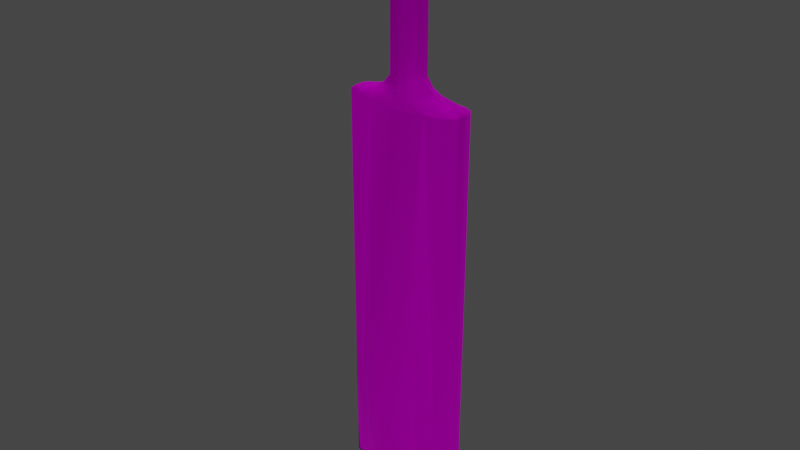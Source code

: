 # Source: bat.blend  (saved by Blender 2.83.20; exported with 4.5.12 LTS)
import bpy
from mathutils import Matrix  # noqa: F401  (used for matrix-valued properties, if any)

bpy.ops.wm.read_factory_settings(use_empty=True)
scene = bpy.context.scene
scene.name = 'Scene'

# ---- images (referenced by path relative to the original .blend; pixels are not part of the script)
import os
ASSET_DIR = os.environ.get("B2B_ASSET_DIR", "")  # directory of the original .blend (textures are referenced by path, not embedded)
HERE = os.path.dirname(os.path.abspath(__file__))  # packed textures are extracted next to this script under _unpacked/

def load_image(name, relpath, width, height, colorspace="sRGB"):
    """Load a texture the original file referenced (path relative to the .blend, or extracted next to this script)."""
    p = next((c for c in (os.path.join(HERE, relpath), os.path.join(ASSET_DIR, relpath)) if relpath and os.path.exists(c)), "")
    if p:
        img = bpy.data.images.load(p, check_existing=True)
        img.name = name
    else:  # same state as the original file: an image datablock whose file is absent (Cycles renders it pink)
        img = bpy.data.images.new(name, width, height)
        img.source = "FILE"
        img.filepath = "//" + (relpath or name)
    img.colorspace_settings.name = colorspace
    return img
img_bat_diffuse_png = load_image('bat_diffuse.png', 'bat_diffuse.png', 1024, 1024, 'sRGB')
img_bat_normals_png = load_image('bat_normals.png', 'bat_normals.png', 1024, 1024, 'sRGB')
img_bat_specular_png = load_image('bat_specular.png', 'bat_specular.png', 1024, 1024, 'sRGB')

# ---- materials (node trees are filled in below, after node groups)
mat_bat_material = bpy.data.materials.new('bat_material')
mat_bat_material.use_transparent_shadow = False
mat_bat_material.diffuse_color = (0.588, 0.588, 0.588, 1.0)
mat_bat_material.roughness = 0.8586
mat_bat_material.specular_intensity = 1.0
mat_bat_material.metallic = 1.0

# ---- material node trees
mat_bat_material.use_nodes = True; mat_bat_material.node_tree.nodes.clear()
_N = mat_bat_material.node_tree.nodes; _L = mat_bat_material.node_tree.links
n0 = _N.new('ShaderNodeBsdfPrincipled'); n0.name = 'Principled BSDF'; n0.location = (10, 300)
n0.distribution = 'GGX'
n0.subsurface_method = 'BURLEY'
n0.inputs[1].default_value = 1.0
n0.inputs[2].default_value = 0.8586
n0.inputs[3].default_value = 1.45
n0.inputs[27].default_value = (0.0, 0.0, 0.0, 1.0)
n0.inputs[28].default_value = 1.0
n1 = _N.new('ShaderNodeOutputMaterial'); n1.name = 'Material Output'; n1.location = (300, 300)
n2 = _N.new('ShaderNodeNormalMap'); n2.name = 'Normal Map'; n2.location = (-300, -300)
n2.label = 'Normal/Map'
n3 = _N.new('ShaderNodeTexImage'); n3.name = 'Image Texture.001'; n3.location = (-408, 318)
n3.image = img_bat_diffuse_png
n4 = _N.new('ShaderNodeTexImage'); n4.name = 'Image Texture'; n4.location = (-679, -292)
n4.image = img_bat_normals_png
n5 = _N.new('ShaderNodeTexImage'); n5.name = 'Image Texture.002'; n5.location = (-486, -9)
n5.image = img_bat_specular_png
_L.new(n0.outputs[0], n1.inputs[0])
_L.new(n2.outputs[0], n0.inputs[5])
_L.new(n4.outputs[0], n2.inputs[1])
_L.new(n3.outputs[0], n0.inputs[0])
_L.new(n5.outputs[0], n0.inputs[13])
n1.is_active_output = True

# ---- world
world_world = bpy.data.worlds.new('World'); scene.world = world_world
world_world.use_nodes = True; world_world.node_tree.nodes.clear()
_N = world_world.node_tree.nodes; _L = world_world.node_tree.links
n0 = _N.new('ShaderNodeOutputWorld'); n0.name = 'World Output'; n0.location = (300, 300)
n1 = _N.new('ShaderNodeBackground'); n1.name = 'Background'; n1.location = (10, 300)
n1.inputs[0].default_value = (0.05088, 0.05088, 0.05088, 1.0)
_L.new(n1.outputs[0], n0.inputs[0])
n0.is_active_output = True
world_world.color = (0.05088, 0.05088, 0.05088)
world_world.use_sun_shadow = False
world_world.sun_shadow_jitter_overblur = 0.0

# ---- meshes
me_mesh = bpy.data.meshes.new('Mesh')
me_mesh.from_pydata([(-33.41, 1026.0, 1.228), (-28.64, 1026.0, 17.88), (-16.18, 1026.0, 29.91), (-0.5394, 1026.0, -32.81), (-17.19, 1026.0, -28.04), (-29.22, 1026.0, -15.58), (-28.87, 1057.0, 17.98), (-16.29, 1057.0, 30.13), (-0.499, 1057.0, -33.2), (-17.31, 1057.0, -28.38), (-29.46, 1057.0, -15.8), (-23.99, 1017.0, 14.41), (-27.99, 1017.0, 0.4763), (-24.48, 1017.0, -13.59), (-14.41, 1017.0, -24.02), (-0.4698, 1017.0, -28.02), (0.5081, 1017.0, 27.99), (-13.56, 1017.0, 24.49), (-25.03, 776.7, 15.33), (-29.14, 776.7, 1.007), (-25.53, 776.6, -13.45), (-15.18, 776.6, -24.17), (-0.8562, 776.6, -28.28), (0.149, 776.7, 29.29), (-14.31, 776.7, 25.69), (-37.02, 761.5, 17.45), (-40.68, 762.8, 1.239), (-35.19, 760.0, -15.29), (-101.1, 739.7, 15.33), (-107.2, 736.1, 0.3674), (-105.5, 736.0, -12.24), (-100.1, 735.9, -21.46), (-18.63, 759.7, -24.81), (-1.025, 735.4, -34.24), (-62.76, 735.5, -31.49), (-95.7, 735.6, -23.36), (-35.32, 4.636, -21.88), (-1.981, 3.733, -22.57), (-64.6, 13.11, -21.44), (-86.42, 22.33, -19.24), (-105.9, 33.46, 13.86), (-108.3, 33.49, 0.9639), (-105.4, 29.59, -9.602), (-100.8, 30.8, -17.0), (-32.75, 735.5, -33.51), (-17.58, 761.1, 26.38), (-15.86, 1062.0, 0.8454), (-33.69, 1057.0, 1.168), (-27.59, 1061.0, 17.21), (-16.31, 1061.0, 28.69), (-17.28, 1061.0, -26.96), (-28.16, 1061.0, -15.09), (0.6805, 1057.0, 34.36), (-32.25, 1061.0, 1.134), (-104.8, 736.1, 15.7), (-103.3, 739.7, 0.8981), (-101.7, 739.6, -11.0), (-96.73, 739.4, -19.13), (-61.68, 739.1, -28.06), (-92.56, 739.2, -21.66), (-32.25, 739.1, -30.31), (-20.57, 749.4, -26.11), (-53.8, 749.5, 17.77), (-57.46, 750.7, 1.558), (-78.28, 742.4, 19.53), (-81.96, 743.6, 2.002), (-47.25, 749.5, -19.15), (-84.15, 742.4, -15.95), (-22.09, 732.8, 35.62), (0.02118, 184.0, 75.77), (-22.29, 184.7, 74.16), (-23.49, 14.8, 20.41), (-22.69, 87.89, 59.6), (-34.77, 1.161, 9.788), (-1.434, 0.2568, 9.097), (-63.71, 6.549, 11.27), (-85.91, 15.66, 13.48), (-35.18, 1.451, -13.2), (-35.01, 0.2765, -3.863), (-1.835, 0.5472, -13.9), (-63.95, 6.877, -11.72), (-63.81, 5.695, -2.379), (-86.16, 14.81, -0.1717), (-86.32, 16.01, -9.512), (-35.71, 7.717, -22.93), (-1.995, 6.813, -23.62), (-64.16, 10.07, -20.39), (-86.45, 19.19, -18.19), (-104.8, 29.61, 13.85), (-107.1, 29.7, 0.8744), (-106.6, 33.41, -9.65), (-100.8, 27.66, -17.0), (-81.24, 732.8, 26.69), (-79.14, 188.4, 31.03), (-1.915, 66.76, -24.5), (-64.44, 72.54, -22.27), (-64.18, 175.2, -23.7), (-35.04, 171.0, -25.3), (-35.46, 67.59, -23.8), (-87.18, 81.01, -19.57), (-88.5, 182.4, -20.16), (-108.1, 191.1, 0.8301), (-108.2, 91.29, 0.9149), (-106.3, 191.0, -10.23), (-106.5, 91.21, -9.863), (-105.9, 91.27, 14.01), (-105.7, 191.1, 14.28), (-100.6, 189.0, -18.0), (-100.7, 88.81, -17.37), (-79.07, 89.58, 26.18), (-79.35, 24.15, 15.82), (-50.93, 88.73, 40.1), (-51.42, 19.48, 18.11), (-51.7, 732.8, 29.4), (-50.82, 186.5, 46.63), (-22.15, 746.9, 31.04), (-0.8964, 749.1, -28.09), (33.5, 1026.0, 0.06044), (29.31, 1026.0, 16.87), (29.64, 1057.0, 16.96), (33.87, 1057.0, -0.01085), (17.28, 1026.0, 29.32), (17.49, 1057.0, 29.54), (0.6288, 1026.0, 34.1), (16.27, 1026.0, -28.62), (16.47, 1056.0, -28.97), (28.72, 1026.0, -16.59), (29.05, 1057.0, -16.82), (28.03, 1017.0, -0.5014), (24.52, 1017.0, 13.57), (24.03, 1017.0, -14.44), (13.6, 1017.0, -24.51), (14.45, 1017.0, 24.0), (28.43, 776.6, 0.002335), (24.83, 776.6, 14.46), (24.33, 776.6, -14.32), (13.6, 776.5, -24.68), (14.48, 776.7, 25.18), (39.93, 762.6, -0.1681), (36.84, 761.4, 16.16), (33.85, 759.9, -16.5), (16.98, 759.6, -25.43), (17.72, 761.1, 25.76), (-0.8832, 759.1, -28.24), (-1.777, 170.3, -26.01), (31.64, 67.49, -24.97), (31.5, 170.9, -26.46), (60.67, 72.34, -24.45), (60.69, 175.0, -25.88), (83.52, 80.74, -22.55), (85.14, 182.1, -23.19), (105.4, 190.8, -2.897), (105.3, 90.96, -2.812), (103.4, 90.93, 10.36), (103.5, 190.8, 10.62), (103.3, 190.7, -13.89), (103.2, 90.88, -13.52), (97.35, 188.7, -21.46), (97.15, 88.5, -20.82), (0.1212, 760.5, 29.17), (-0.4673, 1061.0, -31.78), (16.5, 1061.0, -27.55), (16.06, 1062.0, 0.2881), (0.09912, 1062.0, 0.5668), (27.79, 1061.0, -16.07), (32.45, 1061.0, 0.004471), (17.47, 1061.0, 28.1), (0.6622, 1061.0, 32.92), (28.35, 1061.0, 16.23), (104.4, 735.8, 12.05), (100.7, 739.3, 11.81), (102.5, 739.4, -2.694), (106.3, 735.8, -3.359), (100.5, 739.3, -14.53), (104.2, 735.7, -15.9), (95.16, 739.1, -22.48), (98.46, 735.5, -24.93), (30.71, 735.4, -34.62), (30.33, 739.0, -31.4), (-0.9634, 739.0, -31.01), (60.76, 735.3, -33.65), (59.82, 738.9, -30.18), (93.97, 735.3, -26.67), (90.91, 738.9, -24.86), (45.74, 749.4, -20.77), (18.83, 749.3, -26.8), (56.68, 750.5, -0.4339), (53.58, 749.3, 15.89), (81.15, 743.4, -0.8458), (78.08, 742.2, 16.8), (82.7, 742.1, -18.87), (22.4, 746.9, 30.26), (0.1595, 746.3, 32.65), (0.217, 732.1, 37.23), (22.46, 732.7, 34.84), (22.26, 184.6, 73.39), (21.85, 87.82, 58.82), (-0.3865, 87.25, 61.21), (21.05, 14.73, 19.63), (-1.198, 14.16, 21.33), (-1.674, -0.6274, -4.555), (31.67, 0.1708, -5.027), (31.51, 1.345, -14.37), (60.52, 5.498, -4.549), (60.34, 6.68, -13.89), (82.96, 14.55, -3.124), (82.8, 15.74, -12.46), (31.91, 1.055, 8.624), (31.37, 4.531, -23.04), (60.9, 6.352, 9.096), (60.26, 9.868, -22.57), (83.19, 15.39, 10.53), (82.64, 18.93, -21.14), (104.0, 29.37, -2.809), (101.9, 29.27, -13.22), (102.1, 29.28, 10.24), (31.72, 7.61, -24.1), (60.66, 12.91, -23.63), (82.58, 22.06, -22.19), (105.2, 33.15, -2.763), (103.3, 33.12, 10.21), (103.1, 33.07, -13.31), (97.02, 27.35, -20.45), (97.03, 30.49, -20.46), (51.83, 732.6, 27.59), (49.82, 186.4, 44.87), (77.59, 188.1, 28.29), (81.26, 732.6, 23.86), (49.39, 88.57, 38.35), (48.9, 19.32, 16.36), (77.03, 89.33, 23.46), (76.74, 23.9, 13.1), (-26.6, 1062.0, -14.23), (-30.47, 1062.0, 1.1), (-26.07, 1062.0, 16.29), (-15.4, 1062.0, 27.14), (0.6329, 1062.0, 31.14), (16.52, 1062.0, 26.58), (26.8, 1062.0, 15.37), (30.67, 1062.0, 0.0331), (26.27, 1062.0, -15.16), (15.6, 1062.0, -26.01), (-0.4347, 1062.0, -30.01), (-16.32, 1062.0, -25.45)], [], [(0, 1, 6, 47), (1, 2, 7, 6), (2, 123, 52, 7), (3, 4, 9, 8), (4, 5, 10, 9), (5, 0, 47, 10), (1, 0, 12, 11), (0, 5, 13, 12), (5, 4, 14, 13), (4, 3, 15, 14), (123, 2, 17, 16), (2, 1, 11, 17), (11, 12, 19, 18), (12, 13, 20, 19), (13, 14, 21, 20), (14, 15, 22, 21), (16, 17, 24, 23), (17, 11, 18, 24), (18, 19, 26, 25), (19, 20, 27, 26), (20, 21, 32, 27), (24, 18, 25, 45), (21, 22, 143, 32), (144, 94, 98, 97), (97, 98, 95, 96), (96, 95, 99, 100), (101, 102, 105, 106), (103, 104, 102, 101), (107, 108, 104, 103), (100, 99, 108, 107), (23, 24, 45, 159), (242, 243, 46, 163), (243, 232, 233, 46), (46, 235, 236, 163), (233, 234, 235, 46), (7, 49, 48, 6), (52, 167, 49, 7), (9, 50, 160, 8), (10, 51, 50, 9), (51, 10, 47, 53), (53, 47, 6, 48), (54, 28, 55, 29), (29, 55, 56, 30), (30, 56, 57, 31), (44, 60, 179, 33), (34, 58, 60, 44), (35, 59, 58, 34), (31, 57, 59, 35), (60, 58, 66, 61), (61, 32, 143, 116), (66, 27, 32, 61), (25, 26, 63, 62), (62, 63, 65, 64), (64, 65, 55, 28), (63, 26, 27, 66), (58, 59, 67, 66), (66, 67, 65, 63), (65, 67, 56, 55), (67, 59, 57, 56), (159, 45, 115, 192), (193, 68, 70, 69), (69, 70, 72, 197), (72, 71, 199, 197), (79, 200, 78, 77), (77, 78, 81, 80), (80, 81, 82, 83), (73, 74, 199, 71), (200, 74, 73, 78), (77, 36, 37, 79), (78, 73, 75, 81), (80, 86, 36, 77), (81, 75, 76, 82), (83, 87, 86, 80), (83, 82, 89, 42), (82, 76, 88, 89), (85, 37, 36, 84), (84, 36, 86, 38), (38, 86, 87, 39), (41, 89, 88, 40), (90, 42, 89, 41), (39, 87, 91, 43), (43, 91, 42, 90), (42, 91, 87, 83), (70, 68, 113, 114), (94, 85, 84, 98), (97, 44, 33, 144), (98, 84, 38, 95), (96, 34, 44, 97), (95, 38, 39, 99), (100, 35, 34, 96), (102, 41, 40, 105), (106, 54, 29, 101), (104, 90, 41, 102), (101, 29, 30, 103), (108, 43, 90, 104), (103, 30, 31, 107), (99, 39, 43, 108), (107, 31, 35, 100), (54, 106, 93, 92), (71, 72, 111, 112), (109, 105, 40, 110), (110, 40, 88, 76), (111, 109, 110, 112), (113, 92, 93, 114), (111, 72, 70, 114), (109, 111, 114, 93), (105, 109, 93, 106), (112, 110, 76, 75), (71, 112, 75, 73), (115, 68, 193, 192), (115, 45, 25, 62), (115, 62, 113, 68), (92, 113, 62, 64), (54, 92, 64, 28), (179, 60, 61, 116), (117, 120, 119, 118), (118, 119, 122, 121), (121, 122, 52, 123), (3, 8, 125, 124), (124, 125, 127, 126), (126, 127, 120, 117), (118, 129, 128, 117), (117, 128, 130, 126), (126, 130, 131, 124), (124, 131, 15, 3), (123, 16, 132, 121), (121, 132, 129, 118), (129, 134, 133, 128), (128, 133, 135, 130), (130, 135, 136, 131), (131, 136, 22, 15), (16, 23, 137, 132), (132, 137, 134, 129), (134, 139, 138, 133), (133, 138, 140, 135), (135, 140, 141, 136), (137, 142, 139, 134), (136, 141, 143, 22), (144, 146, 145, 94), (146, 148, 147, 145), (148, 150, 149, 147), (151, 154, 153, 152), (155, 151, 152, 156), (157, 155, 156, 158), (150, 157, 158, 149), (23, 159, 142, 137), (242, 163, 162, 241), (241, 162, 239, 240), (162, 163, 236, 237), (239, 162, 237, 238), (122, 119, 168, 166), (52, 122, 166, 167), (125, 8, 160, 161), (127, 125, 161, 164), (164, 165, 120, 127), (165, 168, 119, 120), (169, 172, 171, 170), (172, 174, 173, 171), (174, 176, 175, 173), (177, 33, 179, 178), (180, 177, 178, 181), (182, 180, 181, 183), (176, 182, 183, 175), (178, 185, 184, 181), (185, 116, 143, 141), (184, 185, 141, 140), (139, 187, 186, 138), (187, 189, 188, 186), (189, 170, 171, 188), (186, 184, 140, 138), (181, 184, 190, 183), (184, 186, 188, 190), (188, 171, 173, 190), (190, 173, 175, 183), (159, 192, 191, 142), (193, 69, 195, 194), (69, 197, 196, 195), (196, 197, 199, 198), (79, 202, 201, 200), (202, 204, 203, 201), (204, 206, 205, 203), (207, 198, 199, 74), (200, 201, 207, 74), (202, 79, 37, 208), (201, 203, 209, 207), (204, 202, 208, 210), (203, 205, 211, 209), (206, 204, 210, 212), (206, 214, 213, 205), (205, 213, 215, 211), (85, 216, 208, 37), (216, 217, 210, 208), (217, 218, 212, 210), (219, 220, 215, 213), (221, 219, 213, 214), (218, 223, 222, 212), (223, 221, 214, 222), (214, 206, 212, 222), (195, 225, 224, 194), (94, 145, 216, 85), (146, 144, 33, 177), (145, 147, 217, 216), (148, 146, 177, 180), (147, 149, 218, 217), (150, 148, 180, 182), (152, 153, 220, 219), (154, 151, 172, 169), (156, 152, 219, 221), (151, 155, 174, 172), (158, 156, 221, 223), (155, 157, 176, 174), (149, 158, 223, 218), (157, 150, 182, 176), (169, 227, 226, 154), (198, 229, 228, 196), (230, 231, 220, 153), (231, 211, 215, 220), (228, 229, 231, 230), (224, 225, 226, 227), (228, 225, 195, 196), (230, 226, 225, 228), (153, 154, 226, 230), (229, 209, 211, 231), (198, 207, 209, 229), (191, 192, 193, 194), (191, 187, 139, 142), (191, 194, 224, 187), (227, 189, 187, 224), (169, 170, 189, 227), (179, 116, 185, 178), (51, 53, 233, 232), (53, 48, 234, 233), (48, 49, 235, 234), (49, 167, 236, 235), (167, 166, 237, 236), (166, 168, 238, 237), (168, 165, 239, 238), (165, 164, 240, 239), (164, 161, 241, 240), (161, 160, 242, 241), (160, 50, 243, 242), (50, 51, 232, 243)])
me_mesh.polygons.foreach_set('use_smooth', [True] * 242)
_k = set([(0, 1), (0, 5), (0, 12), (0, 47), (1, 2), (1, 6), (1, 11), (2, 7), (2, 17), (2, 123), (3, 4), (3, 8), (3, 15), (3, 124), (4, 5), (4, 9), (4, 14), (5, 10), (5, 13), (6, 7), (6, 47), (6, 48), (7, 49), (7, 52), (8, 9), (8, 125), (8, 160), (9, 10), (9, 50), (10, 47), (10, 51), (11, 12), (11, 17), (11, 18), (12, 13), (12, 19), (13, 14), (13, 20), (14, 15), (14, 21), (15, 22), (15, 131), (16, 17), (16, 23), (16, 123), (16, 132), (17, 24), (18, 19), (18, 24), (18, 25), (19, 20), (19, 26), (20, 21), (20, 27), (21, 22), (21, 32), (22, 136), (22, 143), (23, 24), (23, 137), (23, 159), (24, 45), (25, 26), (25, 45), (25, 62), (26, 27), (26, 63), (27, 32), (27, 66), (28, 54), (28, 55), (28, 64), (29, 30), (29, 54), (29, 55), (29, 101), (30, 31), (30, 56), (30, 103), (31, 35), (31, 57), (31, 107), (32, 61), (32, 143), (33, 44), (33, 144), (33, 177), (33, 179), (34, 35), (34, 44), (34, 58), (34, 96), (35, 59), (35, 100), (36, 37), (36, 77), (36, 84), (36, 86), (37, 79), (37, 85), (37, 208), (38, 39), (38, 84), (38, 86), (38, 95), (39, 43), (39, 87), (39, 99), (40, 41), (40, 88), (40, 105), (40, 110), (41, 89), (41, 90), (41, 102), (42, 83), (42, 89), (42, 90), (42, 91), (43, 90), (43, 91), (43, 108), (44, 60), (44, 97), (45, 115), (45, 159), (46, 163), (46, 233), (46, 235), (46, 243), (47, 53), (48, 49), (48, 53), (48, 234), (49, 167), (49, 235), (50, 51), (50, 160), (50, 243), (51, 53), (51, 232), (52, 122), (52, 123), (52, 167), (53, 233), (54, 92), (54, 106), (55, 56), (55, 65), (56, 57), (56, 67), (57, 59), (58, 59), (58, 60), (58, 66), (59, 67), (60, 61), (60, 179), (61, 66), (61, 116), (62, 63), (62, 64), (62, 113), (62, 115), (63, 65), (63, 66), (64, 65), (64, 92), (65, 67), (66, 67), (68, 70), (68, 113), (68, 115), (68, 193), (69, 70), (69, 193), (69, 195), (69, 197), (70, 72), (70, 114), (71, 72), (71, 73), (71, 112), (71, 199), (72, 111), (72, 197), (73, 74), (73, 75), (73, 78), (74, 199), (74, 200), (74, 207), (75, 76), (75, 81), (75, 112), (76, 82), (76, 88), (76, 110), (77, 78), (77, 79), (77, 80), (78, 81), (78, 200), (79, 200), (79, 202), (80, 81), (80, 83), (80, 86), (81, 82), (82, 83), (82, 89), (83, 87), (84, 85), (84, 98), (85, 94), (85, 216), (86, 87), (87, 91), (88, 89), (90, 104), (92, 93), (92, 113), (93, 106), (93, 109), (93, 114), (94, 98), (94, 144), (94, 145), (95, 96), (95, 98), (95, 99), (96, 97), (96, 100), (97, 98), (97, 144), (99, 100), (99, 108), (100, 107), (101, 102), (101, 103), (101, 106), (102, 104), (102, 105), (103, 104), (103, 107), (104, 108), (105, 106), (105, 109), (107, 108), (109, 110), (109, 111), (110, 112), (111, 112), (111, 114), (113, 114), (115, 192), (116, 143), (116, 179), (116, 185), (117, 118), (117, 120), (117, 126), (117, 128), (118, 119), (118, 121), (118, 129), (119, 120), (119, 122), (119, 168), (120, 127), (120, 165), (121, 122), (121, 123), (121, 132), (122, 166), (124, 125), (124, 126), (124, 131), (125, 127), (125, 161), (126, 127), (126, 130), (127, 164), (128, 129), (128, 130), (128, 133), (129, 132), (129, 134), (130, 131), (130, 135), (131, 136), (132, 137), (133, 134), (133, 135), (133, 138), (134, 137), (134, 139), (135, 136), (135, 140), (136, 141), (137, 142), (138, 139), (138, 140), (138, 186), (139, 142), (139, 187), (140, 141), (140, 184), (141, 143), (141, 185), (142, 159), (142, 191), (144, 146), (145, 146), (145, 147), (145, 216), (146, 148), (146, 177), (147, 148), (147, 149), (147, 217), (148, 150), (148, 180), (149, 150), (149, 158), (149, 218), (150, 157), (150, 182), (151, 152), (151, 154), (151, 155), (151, 172), (152, 153), (152, 156), (152, 219), (153, 154), (153, 220), (153, 230), (154, 169), (154, 226), (155, 156), (155, 157), (155, 174), (156, 158), (156, 221), (157, 158), (157, 176), (158, 223), (159, 192), (160, 161), (160, 242), (161, 164), (161, 241), (162, 163), (162, 237), (162, 239), (162, 241), (163, 236), (163, 242), (164, 165), (164, 240), (165, 168), (165, 239), (166, 167), (166, 168), (166, 237), (167, 236), (168, 238), (169, 170), (169, 172), (169, 227), (170, 171), (170, 189), (171, 172), (171, 173), (171, 188), (172, 174), (173, 174), (173, 175), (173, 190), (174, 176), (175, 176), (175, 183), (176, 182), (177, 178), (177, 180), (178, 179), (178, 181), (178, 185), (180, 181), (180, 182), (181, 183), (181, 184), (182, 183), (183, 190), (184, 185), (184, 186), (184, 190), (186, 187), (186, 188), (187, 189), (187, 191), (187, 224), (188, 189), (188, 190), (189, 227), (191, 192), (191, 194), (192, 193), (193, 194), (194, 195), (194, 224), (195, 196), (195, 225), (196, 197), (196, 198), (196, 228), (197, 199), (198, 199), (198, 207), (198, 229), (200, 201), (201, 202), (201, 203), (201, 207), (202, 204), (202, 208), (203, 204), (203, 205), (203, 209), (204, 206), (204, 210), (205, 206), (205, 211), (205, 213), (206, 212), (206, 214), (207, 209), (208, 210), (208, 216), (209, 211), (209, 229), (210, 212), (210, 217), (211, 215), (211, 231), (212, 218), (212, 222), (213, 214), (213, 215), (213, 219), (214, 221), (214, 222), (215, 220), (216, 217), (217, 218), (218, 223), (219, 220), (219, 221), (220, 231), (221, 223), (222, 223), (224, 225), (224, 227), (225, 226), (225, 228), (226, 227), (226, 230), (228, 229), (228, 230), (229, 231), (230, 231), (232, 233), (232, 243), (233, 234), (234, 235), (235, 236), (236, 237), (237, 238), (238, 239), (239, 240), (240, 241), (241, 242), (242, 243)])
me_mesh.attributes.new('sharp_edge', 'BOOLEAN', 'EDGE').data.foreach_set('value', [ (min(e.vertices), max(e.vertices)) in _k for e in me_mesh.edges])
_uv = me_mesh.uv_layers.new(name='UVChannel_1')
_uv.uv.foreach_set('vector', [0.9095, 0.5299, 0.9363, 0.5297, 0.9371, 0.5827, 0.9098, 0.5827, 0.9363, 0.5297, 0.9633, 0.5289, 0.9648, 0.5824, 0.9371, 0.5827, 0.9633, 0.5289, 0.9915, 0.5269, 0.993, 0.5817, 0.9648, 0.5824, 0.8286, 0.5299, 0.8556, 0.5298, 0.8556, 0.5825, 0.8286, 0.5824, 0.8556, 0.5298, 0.8826, 0.5299, 0.8826, 0.5826, 0.8556, 0.5825, 0.8826, 0.5299, 0.9095, 0.5299, 0.9098, 0.5827, 0.8826, 0.5826, 0.9363, 0.5297, 0.9095, 0.5299, 0.9085, 0.5103, 0.9351, 0.5097, 0.9095, 0.5299, 0.8826, 0.5299, 0.8818, 0.5106, 0.9085, 0.5103, 0.8826, 0.5299, 0.8556, 0.5298, 0.8552, 0.5107, 0.8818, 0.5106, 0.8556, 0.5298, 0.8286, 0.5299, 0.8286, 0.5108, 0.8552, 0.5107, 0.9915, 0.5269, 0.9633, 0.5289, 0.9614, 0.5088, 0.9869, 0.5073, 0.9633, 0.5289, 0.9363, 0.5297, 0.9351, 0.5097, 0.9614, 0.5088, 0.9351, 0.5097, 0.9085, 0.5103, 0.9062, 0.03585, 0.9327, 0.0364, 0.9085, 0.5103, 0.8818, 0.5106, 0.8798, 0.03652, 0.9062, 0.03585, 0.8818, 0.5106, 0.8552, 0.5107, 0.854, 0.03861, 0.8798, 0.03652, 0.8552, 0.5107, 0.8286, 0.5108, 0.8286, 0.03949, 0.854, 0.03861, 0.9869, 0.5073, 0.9614, 0.5088, 0.9585, 0.03815, 0.9836, 0.03967, 0.9614, 0.5088, 0.9351, 0.5097, 0.9327, 0.0364, 0.9585, 0.03815, 0.9327, 0.0364, 0.9062, 0.03585, 0.9067, 0.004906, 0.9292, 0.00333, 0.9062, 0.03585, 0.8798, 0.03652, 0.8828, 0.003218, 0.9067, 0.004906, 0.8798, 0.03652, 0.854, 0.03861, 0.8557, 0.009242, 0.8828, 0.003218, 0.9585, 0.03815, 0.9327, 0.0364, 0.9292, 0.00333, 0.9589, 0.01082, 0.854, 0.03861, 0.8286, 0.03949, 0.8286, 0.009845, 0.8557, 0.009242, 0.5029, 0.231, 0.5018, 0.1037, 0.5428, 0.1042, 0.5441, 0.2314, 0.5441, 0.2314, 0.5428, 0.1042, 0.5782, 0.1096, 0.5803, 0.2361, 0.5803, 0.2361, 0.5782, 0.1096, 0.6064, 0.119, 0.6109, 0.2445, 0.002, 0.266, 0.01044, 0.1361, 0.02749, 0.1378, 0.01908, 0.2663, 0.6385, 0.2549, 0.6357, 0.1301, 0.6494, 0.1294, 0.6525, 0.2548, 0.6264, 0.2525, 0.6237, 0.1278, 0.6357, 0.1301, 0.6385, 0.2549, 0.6109, 0.2445, 0.6064, 0.119, 0.6237, 0.1278, 0.6264, 0.2525, 0.9836, 0.03967, 0.9585, 0.03815, 0.9589, 0.01082, 0.9859, 0.01272, 0.7101, 0.8932, 0.7309, 0.8992, 0.7299, 0.9336, 0.7092, 0.9332, 0.7309, 0.8992, 0.7444, 0.914, 0.7494, 0.9341, 0.7299, 0.9336, 0.7299, 0.9336, 0.7296, 0.9682, 0.7086, 0.9734, 0.7092, 0.9332, 0.7494, 0.9341, 0.7436, 0.954, 0.7296, 0.9682, 0.7299, 0.9336, 0.9648, 0.5824, 0.9638, 0.5907, 0.9372, 0.5911, 0.9371, 0.5827, 0.993, 0.5817, 0.9925, 0.5902, 0.9638, 0.5907, 0.9648, 0.5824, 0.8556, 0.5825, 0.8567, 0.5906, 0.8286, 0.5906, 0.8286, 0.5824, 0.8826, 0.5826, 0.8826, 0.5908, 0.8567, 0.5906, 0.8556, 0.5825, 0.8826, 0.5908, 0.8826, 0.5826, 0.9098, 0.5827, 0.9098, 0.591, 0.9098, 0.591, 0.9098, 0.5827, 0.9371, 0.5827, 0.9372, 0.5911, 0.03949, 0.9419, 0.04236, 0.9445, 0.0287, 0.9551, 0.02259, 0.9465, 0.6524, 0.9353, 0.6482, 0.9445, 0.6361, 0.9365, 0.6378, 0.9317, 0.6378, 0.9317, 0.6361, 0.9365, 0.6265, 0.934, 0.6266, 0.9303, 0.548, 0.9328, 0.5481, 0.9393, 0.5082, 0.9401, 0.5081, 0.9336, 0.585, 0.931, 0.5851, 0.9368, 0.5481, 0.9393, 0.548, 0.9328, 0.6258, 0.9299, 0.6229, 0.9337, 0.5851, 0.9368, 0.585, 0.931, 0.6266, 0.9303, 0.6265, 0.934, 0.6229, 0.9337, 0.6258, 0.9299, 0.5481, 0.9393, 0.5851, 0.9368, 0.5703, 0.9573, 0.5338, 0.9544, 0.5338, 0.9544, 0.5308, 0.9676, 0.5086, 0.9664, 0.5084, 0.9537, 0.5703, 0.9573, 0.5547, 0.9723, 0.5308, 0.9676, 0.5338, 0.9544, 0.1212, 0.9811, 0.1082, 0.998, 0.08574, 0.9842, 0.09884, 0.9661, 0.09884, 0.9661, 0.08574, 0.9842, 0.05489, 0.9707, 0.06902, 0.9523, 0.06902, 0.9523, 0.05489, 0.9707, 0.0287, 0.9551, 0.04236, 0.9445, 0.5931, 0.9778, 0.569, 0.9906, 0.5547, 0.9723, 0.5703, 0.9573, 0.5851, 0.9368, 0.6229, 0.9337, 0.6163, 0.9433, 0.5703, 0.9573, 0.5703, 0.9573, 0.6163, 0.9433, 0.6249, 0.9641, 0.5931, 0.9778, 0.6249, 0.9641, 0.6163, 0.9433, 0.6361, 0.9365, 0.6482, 0.9445, 0.6163, 0.9433, 0.6229, 0.9337, 0.6265, 0.934, 0.6361, 0.9365, 0.1707, 0.9755, 0.1479, 0.9769, 0.1425, 0.9576, 0.1707, 0.9565, 0.1706, 0.9375, 0.1428, 0.9385, 0.1438, 0.262, 0.1694, 0.2613, 0.1694, 0.2613, 0.1438, 0.262, 0.1435, 0.1482, 0.1692, 0.1481, 0.1435, 0.1482, 0.1399, 0.04656, 0.169, 0.04614, 0.1692, 0.1481, 0.5006, 0.01431, 0.5004, 0.002, 0.5449, 0.003192, 0.5433, 0.01557, 0.5433, 0.01557, 0.5449, 0.003192, 0.5842, 0.01135, 0.5801, 0.0231, 0.5801, 0.0231, 0.5842, 0.01135, 0.6152, 0.02494, 0.6086, 0.03516, 0.1245, 0.02394, 0.1689, 0.02123, 0.169, 0.04614, 0.1399, 0.04656, 0.1689, 0.002, 0.1689, 0.02123, 0.1245, 0.02394, 0.1223, 0.005252, 0.5433, 0.01557, 0.5421, 0.02718, 0.5008, 0.02611, 0.5006, 0.01431, 0.1223, 0.005252, 0.1245, 0.02394, 0.08731, 0.03246, 0.08261, 0.01462, 0.5801, 0.0231, 0.5772, 0.03412, 0.5421, 0.02718, 0.5433, 0.01557, 0.08261, 0.01462, 0.08731, 0.03246, 0.06023, 0.04529, 0.05197, 0.02958, 0.6086, 0.03516, 0.6039, 0.04519, 0.5772, 0.03412, 0.5801, 0.0231, 0.6086, 0.03516, 0.6152, 0.02494, 0.6405, 0.0494, 0.6287, 0.05523, 0.05197, 0.02958, 0.06023, 0.04529, 0.0375, 0.06201, 0.02424, 0.05266, 0.5009, 0.03038, 0.5008, 0.02611, 0.5421, 0.02718, 0.5424, 0.03127, 0.5424, 0.03127, 0.5421, 0.02718, 0.5772, 0.03412, 0.5774, 0.03795, 0.5774, 0.03795, 0.5772, 0.03412, 0.6039, 0.04519, 0.6033, 0.04895, 0.02055, 0.06, 0.02424, 0.05266, 0.0375, 0.06201, 0.03576, 0.06507, 0.6303, 0.05929, 0.6287, 0.05523, 0.6405, 0.0494, 0.6432, 0.05607, 0.6033, 0.04895, 0.6039, 0.04519, 0.6191, 0.05587, 0.6197, 0.05846, 0.6197, 0.05846, 0.6191, 0.05587, 0.6287, 0.05523, 0.6303, 0.05929, 0.6287, 0.05523, 0.6191, 0.05587, 0.6039, 0.04519, 0.6086, 0.03516, 0.1438, 0.262, 0.1428, 0.9385, 0.105, 0.9393, 0.09709, 0.2628, 0.5018, 0.1037, 0.5009, 0.03038, 0.5424, 0.03127, 0.5428, 0.1042, 0.5441, 0.2314, 0.548, 0.9328, 0.5081, 0.9336, 0.5029, 0.231, 0.5428, 0.1042, 0.5424, 0.03127, 0.5774, 0.03795, 0.5782, 0.1096, 0.5803, 0.2361, 0.585, 0.931, 0.548, 0.9328, 0.5441, 0.2314, 0.5782, 0.1096, 0.5774, 0.03795, 0.6033, 0.04895, 0.6064, 0.119, 0.6109, 0.2445, 0.6258, 0.9299, 0.585, 0.931, 0.5803, 0.2361, 0.01044, 0.1361, 0.02055, 0.06, 0.03576, 0.06507, 0.02749, 0.1378, 0.01908, 0.2663, 0.03949, 0.9419, 0.02259, 0.9465, 0.002, 0.266, 0.6357, 0.1301, 0.6303, 0.05929, 0.6432, 0.05607, 0.6494, 0.1294, 0.6525, 0.2548, 0.6524, 0.9353, 0.6378, 0.9317, 0.6385, 0.2549, 0.6237, 0.1278, 0.6197, 0.05846, 0.6303, 0.05929, 0.6357, 0.1301, 0.6385, 0.2549, 0.6378, 0.9317, 0.6266, 0.9303, 0.6264, 0.2525, 0.6064, 0.119, 0.6033, 0.04895, 0.6197, 0.05846, 0.6237, 0.1278, 0.6264, 0.2525, 0.6266, 0.9303, 0.6258, 0.9299, 0.6109, 0.2445, 0.03949, 0.9419, 0.01908, 0.2663, 0.05788, 0.2638, 0.0691, 0.9377, 0.1399, 0.04656, 0.1435, 0.1482, 0.1032, 0.1424, 0.1036, 0.05101, 0.06457, 0.1391, 0.02749, 0.1378, 0.03576, 0.06507, 0.06849, 0.0558, 0.06849, 0.0558, 0.03576, 0.06507, 0.0375, 0.06201, 0.06023, 0.04529, 0.1032, 0.1424, 0.06457, 0.1391, 0.06849, 0.0558, 0.1036, 0.05101, 0.105, 0.9393, 0.0691, 0.9377, 0.05788, 0.2638, 0.09709, 0.2628, 0.1032, 0.1424, 0.1435, 0.1482, 0.1438, 0.262, 0.09709, 0.2628, 0.06457, 0.1391, 0.1032, 0.1424, 0.09709, 0.2628, 0.05788, 0.2638, 0.02749, 0.1378, 0.06457, 0.1391, 0.05788, 0.2638, 0.01908, 0.2663, 0.1036, 0.05101, 0.06849, 0.0558, 0.06023, 0.04529, 0.08731, 0.03246, 0.1399, 0.04656, 0.1036, 0.05101, 0.08731, 0.03246, 0.1245, 0.02394, 0.1425, 0.9576, 0.1428, 0.9385, 0.1706, 0.9375, 0.1707, 0.9565, 0.1425, 0.9576, 0.1479, 0.9769, 0.1212, 0.9811, 0.09884, 0.9661, 0.1425, 0.9576, 0.09884, 0.9661, 0.105, 0.9393, 0.1428, 0.9385, 0.0691, 0.9377, 0.105, 0.9393, 0.09884, 0.9661, 0.06902, 0.9523, 0.03949, 0.9419, 0.0691, 0.9377, 0.06902, 0.9523, 0.04236, 0.9445, 0.5082, 0.9401, 0.5481, 0.9393, 0.5338, 0.9544, 0.5084, 0.9537, 0.7478, 0.5299, 0.7475, 0.5827, 0.7202, 0.5827, 0.721, 0.5297, 0.721, 0.5297, 0.7202, 0.5827, 0.6925, 0.5824, 0.694, 0.5289, 0.694, 0.5289, 0.6925, 0.5824, 0.6643, 0.5817, 0.6658, 0.5269, 0.8286, 0.5299, 0.8286, 0.5824, 0.8017, 0.5825, 0.8017, 0.5298, 0.8017, 0.5298, 0.8017, 0.5825, 0.7747, 0.5826, 0.7747, 0.5299, 0.7747, 0.5299, 0.7747, 0.5826, 0.7475, 0.5827, 0.7478, 0.5299, 0.721, 0.5297, 0.7222, 0.5097, 0.7488, 0.5103, 0.7478, 0.5299, 0.7478, 0.5299, 0.7488, 0.5103, 0.7755, 0.5106, 0.7747, 0.5299, 0.7747, 0.5299, 0.7755, 0.5106, 0.802, 0.5107, 0.8017, 0.5298, 0.8017, 0.5298, 0.802, 0.5107, 0.8286, 0.5108, 0.8286, 0.5299, 0.6658, 0.5269, 0.6704, 0.5073, 0.6959, 0.5088, 0.694, 0.5289, 0.694, 0.5289, 0.6959, 0.5088, 0.7222, 0.5097, 0.721, 0.5297, 0.7222, 0.5097, 0.7246, 0.0364, 0.7511, 0.03585, 0.7488, 0.5103, 0.7488, 0.5103, 0.7511, 0.03585, 0.7775, 0.03652, 0.7755, 0.5106, 0.7755, 0.5106, 0.7775, 0.03652, 0.8033, 0.03861, 0.802, 0.5107, 0.802, 0.5107, 0.8033, 0.03861, 0.8286, 0.03949, 0.8286, 0.5108, 0.6704, 0.5073, 0.6737, 0.03967, 0.6988, 0.03815, 0.6959, 0.5088, 0.6959, 0.5088, 0.6988, 0.03815, 0.7246, 0.0364, 0.7222, 0.5097, 0.7246, 0.0364, 0.728, 0.003329, 0.7506, 0.004906, 0.7511, 0.03585, 0.7511, 0.03585, 0.7506, 0.004906, 0.7745, 0.003217, 0.7775, 0.03652, 0.7775, 0.03652, 0.7745, 0.003217, 0.8016, 0.009242, 0.8033, 0.03861, 0.6988, 0.03815, 0.6984, 0.01082, 0.728, 0.003329, 0.7246, 0.0364, 0.8033, 0.03861, 0.8016, 0.009242, 0.8286, 0.009845, 0.8286, 0.03949, 0.5029, 0.231, 0.4618, 0.2321, 0.4608, 0.105, 0.5018, 0.1037, 0.4618, 0.2321, 0.4257, 0.2373, 0.4256, 0.1111, 0.4608, 0.105, 0.4257, 0.2373, 0.3952, 0.2462, 0.3977, 0.121, 0.4256, 0.1111, 0.3368, 0.2654, 0.3197, 0.2657, 0.3108, 0.1373, 0.3279, 0.1355, 0.3678, 0.257, 0.3538, 0.2572, 0.355, 0.1321, 0.3687, 0.1325, 0.3798, 0.2545, 0.3678, 0.257, 0.3687, 0.1325, 0.3806, 0.13, 0.3952, 0.2462, 0.3798, 0.2545, 0.3806, 0.13, 0.3977, 0.121, 0.6737, 0.03967, 0.6713, 0.01272, 0.6984, 0.01082, 0.6988, 0.03815, 0.7101, 0.8932, 0.7092, 0.9332, 0.6885, 0.9329, 0.6891, 0.8984, 0.6891, 0.8984, 0.6885, 0.9329, 0.6693, 0.9325, 0.6751, 0.9126, 0.6885, 0.9329, 0.7092, 0.9332, 0.7086, 0.9734, 0.6877, 0.9674, 0.6693, 0.9325, 0.6885, 0.9329, 0.6877, 0.9674, 0.6743, 0.9526, 0.6925, 0.5824, 0.7202, 0.5827, 0.7201, 0.591, 0.6935, 0.5907, 0.6643, 0.5817, 0.6925, 0.5824, 0.6935, 0.5907, 0.6648, 0.5902, 0.8017, 0.5825, 0.8286, 0.5824, 0.8286, 0.5906, 0.8006, 0.5906, 0.7747, 0.5826, 0.8017, 0.5825, 0.8006, 0.5906, 0.7747, 0.5908, 0.7747, 0.5908, 0.7475, 0.591, 0.7475, 0.5827, 0.7747, 0.5826, 0.7475, 0.591, 0.7201, 0.591, 0.7202, 0.5827, 0.7475, 0.5827, 0.3018, 0.9414, 0.3187, 0.946, 0.3126, 0.9546, 0.2989, 0.944, 0.3635, 0.9376, 0.3781, 0.9338, 0.3798, 0.9385, 0.3678, 0.9467, 0.3781, 0.9338, 0.3893, 0.9321, 0.3894, 0.9359, 0.3798, 0.9385, 0.4682, 0.9336, 0.5081, 0.9336, 0.5082, 0.9401, 0.4682, 0.9403, 0.431, 0.9325, 0.4682, 0.9336, 0.4682, 0.9403, 0.431, 0.9384, 0.3902, 0.932, 0.431, 0.9325, 0.431, 0.9384, 0.3931, 0.9357, 0.3893, 0.9321, 0.3902, 0.932, 0.3931, 0.9357, 0.3894, 0.9359, 0.4682, 0.9403, 0.4829, 0.9552, 0.4462, 0.9588, 0.431, 0.9384, 0.4829, 0.9552, 0.5084, 0.9537, 0.5086, 0.9664, 0.4863, 0.9684, 0.4462, 0.9588, 0.4829, 0.9552, 0.4863, 0.9684, 0.4621, 0.9739, 0.2202, 0.9809, 0.2425, 0.9658, 0.2557, 0.9839, 0.2333, 0.9978, 0.2425, 0.9658, 0.2723, 0.9519, 0.2865, 0.9702, 0.2557, 0.9839, 0.2723, 0.9519, 0.2989, 0.944, 0.3126, 0.9546, 0.2865, 0.9702, 0.4234, 0.9797, 0.4462, 0.9588, 0.4621, 0.9739, 0.4478, 0.9924, 0.431, 0.9384, 0.4462, 0.9588, 0.3998, 0.9452, 0.3931, 0.9357, 0.4462, 0.9588, 0.4234, 0.9797, 0.3913, 0.9662, 0.3998, 0.9452, 0.3913, 0.9662, 0.3678, 0.9467, 0.3798, 0.9385, 0.3998, 0.9452, 0.3998, 0.9452, 0.3798, 0.9385, 0.3894, 0.9359, 0.3931, 0.9357, 0.1707, 0.9755, 0.1707, 0.9565, 0.1989, 0.9575, 0.1935, 0.9768, 0.1706, 0.9375, 0.1694, 0.2613, 0.195, 0.2619, 0.1985, 0.9384, 0.1694, 0.2613, 0.1692, 0.1481, 0.1948, 0.1481, 0.195, 0.2619, 0.1948, 0.1481, 0.1692, 0.1481, 0.169, 0.04614, 0.1981, 0.04645, 0.5006, 0.01431, 0.4583, 0.01709, 0.4564, 0.005009, 0.5004, 0.002, 0.4583, 0.01709, 0.422, 0.02525, 0.4178, 0.01372, 0.4564, 0.005009, 0.422, 0.02525, 0.3941, 0.03771, 0.3873, 0.02768, 0.4178, 0.01372, 0.2134, 0.02378, 0.1981, 0.04645, 0.169, 0.04614, 0.1689, 0.02123, 0.1689, 0.002, 0.2155, 0.005082, 0.2134, 0.02378, 0.1689, 0.02123, 0.4583, 0.01709, 0.5006, 0.01431, 0.5008, 0.02611, 0.4598, 0.02848, 0.2155, 0.005082, 0.2552, 0.0143, 0.2506, 0.03216, 0.2134, 0.02378, 0.422, 0.02525, 0.4583, 0.01709, 0.4598, 0.02848, 0.4251, 0.0361, 0.2552, 0.0143, 0.2859, 0.02914, 0.2777, 0.04488, 0.2506, 0.03216, 0.3941, 0.03771, 0.422, 0.02525, 0.4251, 0.0361, 0.3989, 0.04758, 0.3941, 0.03771, 0.3744, 0.05798, 0.3626, 0.05239, 0.3873, 0.02768, 0.2859, 0.02914, 0.3137, 0.05212, 0.3005, 0.06152, 0.2777, 0.04488, 0.5009, 0.03038, 0.4596, 0.03246, 0.4598, 0.02848, 0.5008, 0.02611, 0.4596, 0.03246, 0.425, 0.03988, 0.4251, 0.0361, 0.4598, 0.02848, 0.425, 0.03988, 0.3995, 0.0513, 0.3989, 0.04758, 0.4251, 0.0361, 0.3175, 0.05944, 0.3023, 0.06457, 0.3005, 0.06152, 0.3137, 0.05212, 0.3728, 0.06204, 0.36, 0.05906, 0.3626, 0.05239, 0.3744, 0.05798, 0.3995, 0.0513, 0.3834, 0.06103, 0.384, 0.05844, 0.3989, 0.04758, 0.3834, 0.06103, 0.3728, 0.06204, 0.3744, 0.05798, 0.384, 0.05844, 0.3744, 0.05798, 0.3941, 0.03771, 0.3989, 0.04758, 0.384, 0.05844, 0.195, 0.2619, 0.2417, 0.2625, 0.2363, 0.9391, 0.1985, 0.9384, 0.5018, 0.1037, 0.4608, 0.105, 0.4596, 0.03246, 0.5009, 0.03038, 0.4618, 0.2321, 0.5029, 0.231, 0.5081, 0.9336, 0.4682, 0.9336, 0.4608, 0.105, 0.4256, 0.1111, 0.425, 0.03988, 0.4596, 0.03246, 0.4257, 0.2373, 0.4618, 0.2321, 0.4682, 0.9336, 0.431, 0.9325, 0.4256, 0.1111, 0.3977, 0.121, 0.3995, 0.0513, 0.425, 0.03988, 0.3952, 0.2462, 0.4257, 0.2373, 0.431, 0.9325, 0.3902, 0.932, 0.3279, 0.1355, 0.3108, 0.1373, 0.3023, 0.06457, 0.3175, 0.05944, 0.3197, 0.2657, 0.3368, 0.2654, 0.3187, 0.946, 0.3018, 0.9414, 0.3687, 0.1325, 0.355, 0.1321, 0.36, 0.05906, 0.3728, 0.06204, 0.3538, 0.2572, 0.3678, 0.257, 0.3781, 0.9338, 0.3635, 0.9376, 0.3806, 0.13, 0.3687, 0.1325, 0.3728, 0.06204, 0.3834, 0.06103, 0.3678, 0.257, 0.3798, 0.2545, 0.3893, 0.9321, 0.3781, 0.9338, 0.3977, 0.121, 0.3806, 0.13, 0.3834, 0.06103, 0.3995, 0.0513, 0.3798, 0.2545, 0.3952, 0.2462, 0.3902, 0.932, 0.3893, 0.9321, 0.3018, 0.9414, 0.2722, 0.9373, 0.2809, 0.2634, 0.3197, 0.2657, 0.1981, 0.04645, 0.2343, 0.05076, 0.2351, 0.1422, 0.1948, 0.1481, 0.2737, 0.1387, 0.2695, 0.05543, 0.3023, 0.06457, 0.3108, 0.1373, 0.2695, 0.05543, 0.2777, 0.04488, 0.3005, 0.06152, 0.3023, 0.06457, 0.2351, 0.1422, 0.2343, 0.05076, 0.2695, 0.05543, 0.2737, 0.1387, 0.2363, 0.9391, 0.2417, 0.2625, 0.2809, 0.2634, 0.2722, 0.9373, 0.2351, 0.1422, 0.2417, 0.2625, 0.195, 0.2619, 0.1948, 0.1481, 0.2737, 0.1387, 0.2809, 0.2634, 0.2417, 0.2625, 0.2351, 0.1422, 0.3108, 0.1373, 0.3197, 0.2657, 0.2809, 0.2634, 0.2737, 0.1387, 0.2343, 0.05076, 0.2506, 0.03216, 0.2777, 0.04488, 0.2695, 0.05543, 0.1981, 0.04645, 0.2134, 0.02378, 0.2506, 0.03216, 0.2343, 0.05076, 0.1989, 0.9575, 0.1707, 0.9565, 0.1706, 0.9375, 0.1985, 0.9384, 0.1989, 0.9575, 0.2425, 0.9658, 0.2202, 0.9809, 0.1935, 0.9768, 0.1989, 0.9575, 0.1985, 0.9384, 0.2363, 0.9391, 0.2425, 0.9658, 0.2722, 0.9373, 0.2723, 0.9519, 0.2425, 0.9658, 0.2363, 0.9391, 0.3018, 0.9414, 0.2989, 0.944, 0.2723, 0.9519, 0.2722, 0.9373, 0.5082, 0.9401, 0.5084, 0.9537, 0.4829, 0.9552, 0.4682, 0.9403, 0.7469, 0.9127, 0.7523, 0.9342, 0.7494, 0.9341, 0.7444, 0.914, 0.7523, 0.9342, 0.746, 0.9555, 0.7436, 0.954, 0.7494, 0.9341, 0.746, 0.9555, 0.731, 0.9707, 0.7296, 0.9682, 0.7436, 0.954, 0.731, 0.9707, 0.7085, 0.9762, 0.7086, 0.9734, 0.7296, 0.9682, 0.7085, 0.9762, 0.6863, 0.9697, 0.6877, 0.9674, 0.7086, 0.9734, 0.6863, 0.9697, 0.6719, 0.954, 0.6743, 0.9526, 0.6877, 0.9674, 0.6719, 0.954, 0.6666, 0.9325, 0.6693, 0.9325, 0.6743, 0.9526, 0.6666, 0.9325, 0.6728, 0.9112, 0.6751, 0.9126, 0.6693, 0.9325, 0.6728, 0.9112, 0.6878, 0.896, 0.6891, 0.8984, 0.6751, 0.9126, 0.6878, 0.896, 0.7103, 0.8905, 0.7101, 0.8932, 0.6891, 0.8984, 0.7103, 0.8905, 0.7326, 0.8969, 0.7309, 0.8992, 0.7101, 0.8932, 0.7326, 0.8969, 0.7469, 0.9127, 0.7444, 0.914, 0.7309, 0.8992])
_uv.active_render = True
_uv = me_mesh.uv_layers.new(name='LightmapUV')
_uv.uv.foreach_set('vector', [0.9095, 0.5299, 0.9363, 0.5297, 0.9371, 0.5827, 0.9098, 0.5827, 0.9363, 0.5297, 0.9633, 0.5289, 0.9648, 0.5824, 0.9371, 0.5827, 0.9633, 0.5289, 0.9915, 0.5269, 0.993, 0.5817, 0.9648, 0.5824, 0.8286, 0.5299, 0.8556, 0.5298, 0.8556, 0.5825, 0.8286, 0.5824, 0.8556, 0.5298, 0.8826, 0.5299, 0.8826, 0.5826, 0.8556, 0.5825, 0.8826, 0.5299, 0.9095, 0.5299, 0.9098, 0.5827, 0.8826, 0.5826, 0.9363, 0.5297, 0.9095, 0.5299, 0.9085, 0.5103, 0.9351, 0.5097, 0.9095, 0.5299, 0.8826, 0.5299, 0.8818, 0.5106, 0.9085, 0.5103, 0.8826, 0.5299, 0.8556, 0.5298, 0.8552, 0.5107, 0.8818, 0.5106, 0.8556, 0.5298, 0.8286, 0.5299, 0.8286, 0.5108, 0.8552, 0.5107, 0.9915, 0.5269, 0.9633, 0.5289, 0.9614, 0.5088, 0.9869, 0.5073, 0.9633, 0.5289, 0.9363, 0.5297, 0.9351, 0.5097, 0.9614, 0.5088, 0.9351, 0.5097, 0.9085, 0.5103, 0.9062, 0.03585, 0.9327, 0.0364, 0.9085, 0.5103, 0.8818, 0.5106, 0.8798, 0.03652, 0.9062, 0.03585, 0.8818, 0.5106, 0.8552, 0.5107, 0.854, 0.03861, 0.8798, 0.03652, 0.8552, 0.5107, 0.8286, 0.5108, 0.8286, 0.03949, 0.854, 0.03861, 0.9869, 0.5073, 0.9614, 0.5088, 0.9585, 0.03815, 0.9836, 0.03967, 0.9614, 0.5088, 0.9351, 0.5097, 0.9327, 0.0364, 0.9585, 0.03815, 0.9327, 0.0364, 0.9062, 0.03585, 0.9067, 0.004906, 0.9292, 0.00333, 0.9062, 0.03585, 0.8798, 0.03652, 0.8828, 0.003218, 0.9067, 0.004906, 0.8798, 0.03652, 0.854, 0.03861, 0.8557, 0.009242, 0.8828, 0.003218, 0.9585, 0.03815, 0.9327, 0.0364, 0.9292, 0.00333, 0.9589, 0.01082, 0.854, 0.03861, 0.8286, 0.03949, 0.8286, 0.009845, 0.8557, 0.009242, 0.5029, 0.231, 0.5018, 0.1037, 0.5428, 0.1042, 0.5441, 0.2314, 0.5441, 0.2314, 0.5428, 0.1042, 0.5782, 0.1096, 0.5803, 0.2361, 0.5803, 0.2361, 0.5782, 0.1096, 0.6064, 0.119, 0.6109, 0.2445, 0.002, 0.266, 0.01044, 0.1361, 0.02749, 0.1378, 0.01908, 0.2663, 0.6385, 0.2549, 0.6357, 0.1301, 0.6494, 0.1294, 0.6525, 0.2548, 0.6264, 0.2525, 0.6237, 0.1278, 0.6357, 0.1301, 0.6385, 0.2549, 0.6109, 0.2445, 0.6064, 0.119, 0.6237, 0.1278, 0.6264, 0.2525, 0.9836, 0.03967, 0.9585, 0.03815, 0.9589, 0.01082, 0.9859, 0.01272, 0.7101, 0.8932, 0.7309, 0.8992, 0.7299, 0.9336, 0.7092, 0.9332, 0.7309, 0.8992, 0.7444, 0.914, 0.7494, 0.9341, 0.7299, 0.9336, 0.7299, 0.9336, 0.7296, 0.9682, 0.7086, 0.9734, 0.7092, 0.9332, 0.7494, 0.9341, 0.7436, 0.954, 0.7296, 0.9682, 0.7299, 0.9336, 0.9648, 0.5824, 0.9638, 0.5907, 0.9372, 0.5911, 0.9371, 0.5827, 0.993, 0.5817, 0.9925, 0.5902, 0.9638, 0.5907, 0.9648, 0.5824, 0.8556, 0.5825, 0.8567, 0.5906, 0.8286, 0.5906, 0.8286, 0.5824, 0.8826, 0.5826, 0.8826, 0.5908, 0.8567, 0.5906, 0.8556, 0.5825, 0.8826, 0.5908, 0.8826, 0.5826, 0.9098, 0.5827, 0.9098, 0.591, 0.9098, 0.591, 0.9098, 0.5827, 0.9371, 0.5827, 0.9372, 0.5911, 0.03949, 0.9419, 0.04236, 0.9445, 0.0287, 0.9551, 0.02259, 0.9465, 0.6524, 0.9353, 0.6482, 0.9445, 0.6361, 0.9365, 0.6378, 0.9317, 0.6378, 0.9317, 0.6361, 0.9365, 0.6265, 0.934, 0.6266, 0.9303, 0.548, 0.9328, 0.5481, 0.9393, 0.5082, 0.9401, 0.5081, 0.9336, 0.585, 0.931, 0.5851, 0.9368, 0.5481, 0.9393, 0.548, 0.9328, 0.6258, 0.9299, 0.6229, 0.9337, 0.5851, 0.9368, 0.585, 0.931, 0.6266, 0.9303, 0.6265, 0.934, 0.6229, 0.9337, 0.6258, 0.9299, 0.5481, 0.9393, 0.5851, 0.9368, 0.5703, 0.9573, 0.5338, 0.9544, 0.5338, 0.9544, 0.5308, 0.9676, 0.5086, 0.9664, 0.5084, 0.9537, 0.5703, 0.9573, 0.5547, 0.9723, 0.5308, 0.9676, 0.5338, 0.9544, 0.1212, 0.9811, 0.1082, 0.998, 0.08574, 0.9842, 0.09884, 0.9661, 0.09884, 0.9661, 0.08574, 0.9842, 0.05489, 0.9707, 0.06902, 0.9523, 0.06902, 0.9523, 0.05489, 0.9707, 0.0287, 0.9551, 0.04236, 0.9445, 0.5931, 0.9778, 0.569, 0.9906, 0.5547, 0.9723, 0.5703, 0.9573, 0.5851, 0.9368, 0.6229, 0.9337, 0.6163, 0.9433, 0.5703, 0.9573, 0.5703, 0.9573, 0.6163, 0.9433, 0.6249, 0.9641, 0.5931, 0.9778, 0.6249, 0.9641, 0.6163, 0.9433, 0.6361, 0.9365, 0.6482, 0.9445, 0.6163, 0.9433, 0.6229, 0.9337, 0.6265, 0.934, 0.6361, 0.9365, 0.1707, 0.9755, 0.1479, 0.9769, 0.1425, 0.9576, 0.1707, 0.9565, 0.1706, 0.9375, 0.1428, 0.9385, 0.1438, 0.262, 0.1694, 0.2613, 0.1694, 0.2613, 0.1438, 0.262, 0.1435, 0.1482, 0.1692, 0.1481, 0.1435, 0.1482, 0.1399, 0.04656, 0.169, 0.04614, 0.1692, 0.1481, 0.5006, 0.01431, 0.5004, 0.002, 0.5449, 0.003192, 0.5433, 0.01557, 0.5433, 0.01557, 0.5449, 0.003192, 0.5842, 0.01135, 0.5801, 0.0231, 0.5801, 0.0231, 0.5842, 0.01135, 0.6152, 0.02494, 0.6086, 0.03516, 0.1245, 0.02394, 0.1689, 0.02123, 0.169, 0.04614, 0.1399, 0.04656, 0.1689, 0.002, 0.1689, 0.02123, 0.1245, 0.02394, 0.1223, 0.005252, 0.5433, 0.01557, 0.5421, 0.02718, 0.5008, 0.02611, 0.5006, 0.01431, 0.1223, 0.005252, 0.1245, 0.02394, 0.08731, 0.03246, 0.08261, 0.01462, 0.5801, 0.0231, 0.5772, 0.03412, 0.5421, 0.02718, 0.5433, 0.01557, 0.08261, 0.01462, 0.08731, 0.03246, 0.06023, 0.04529, 0.05197, 0.02958, 0.6086, 0.03516, 0.6039, 0.04519, 0.5772, 0.03412, 0.5801, 0.0231, 0.6086, 0.03516, 0.6152, 0.02494, 0.6405, 0.0494, 0.6287, 0.05523, 0.05197, 0.02958, 0.06023, 0.04529, 0.0375, 0.06201, 0.02424, 0.05266, 0.5009, 0.03038, 0.5008, 0.02611, 0.5421, 0.02718, 0.5424, 0.03127, 0.5424, 0.03127, 0.5421, 0.02718, 0.5772, 0.03412, 0.5774, 0.03795, 0.5774, 0.03795, 0.5772, 0.03412, 0.6039, 0.04519, 0.6033, 0.04895, 0.02055, 0.06, 0.02424, 0.05266, 0.0375, 0.06201, 0.03576, 0.06507, 0.6303, 0.05929, 0.6287, 0.05523, 0.6405, 0.0494, 0.6432, 0.05607, 0.6033, 0.04895, 0.6039, 0.04519, 0.6191, 0.05587, 0.6197, 0.05846, 0.6197, 0.05846, 0.6191, 0.05587, 0.6287, 0.05523, 0.6303, 0.05929, 0.6287, 0.05523, 0.6191, 0.05587, 0.6039, 0.04519, 0.6086, 0.03516, 0.1438, 0.262, 0.1428, 0.9385, 0.105, 0.9393, 0.09709, 0.2628, 0.5018, 0.1037, 0.5009, 0.03038, 0.5424, 0.03127, 0.5428, 0.1042, 0.5441, 0.2314, 0.548, 0.9328, 0.5081, 0.9336, 0.5029, 0.231, 0.5428, 0.1042, 0.5424, 0.03127, 0.5774, 0.03795, 0.5782, 0.1096, 0.5803, 0.2361, 0.585, 0.931, 0.548, 0.9328, 0.5441, 0.2314, 0.5782, 0.1096, 0.5774, 0.03795, 0.6033, 0.04895, 0.6064, 0.119, 0.6109, 0.2445, 0.6258, 0.9299, 0.585, 0.931, 0.5803, 0.2361, 0.01044, 0.1361, 0.02055, 0.06, 0.03576, 0.06507, 0.02749, 0.1378, 0.01908, 0.2663, 0.03949, 0.9419, 0.02259, 0.9465, 0.002, 0.266, 0.6357, 0.1301, 0.6303, 0.05929, 0.6432, 0.05607, 0.6494, 0.1294, 0.6525, 0.2548, 0.6524, 0.9353, 0.6378, 0.9317, 0.6385, 0.2549, 0.6237, 0.1278, 0.6197, 0.05846, 0.6303, 0.05929, 0.6357, 0.1301, 0.6385, 0.2549, 0.6378, 0.9317, 0.6266, 0.9303, 0.6264, 0.2525, 0.6064, 0.119, 0.6033, 0.04895, 0.6197, 0.05846, 0.6237, 0.1278, 0.6264, 0.2525, 0.6266, 0.9303, 0.6258, 0.9299, 0.6109, 0.2445, 0.03949, 0.9419, 0.01908, 0.2663, 0.05788, 0.2638, 0.0691, 0.9377, 0.1399, 0.04656, 0.1435, 0.1482, 0.1032, 0.1424, 0.1036, 0.05101, 0.06457, 0.1391, 0.02749, 0.1378, 0.03576, 0.06507, 0.06849, 0.0558, 0.06849, 0.0558, 0.03576, 0.06507, 0.0375, 0.06201, 0.06023, 0.04529, 0.1032, 0.1424, 0.06457, 0.1391, 0.06849, 0.0558, 0.1036, 0.05101, 0.105, 0.9393, 0.0691, 0.9377, 0.05788, 0.2638, 0.09709, 0.2628, 0.1032, 0.1424, 0.1435, 0.1482, 0.1438, 0.262, 0.09709, 0.2628, 0.06457, 0.1391, 0.1032, 0.1424, 0.09709, 0.2628, 0.05788, 0.2638, 0.02749, 0.1378, 0.06457, 0.1391, 0.05788, 0.2638, 0.01908, 0.2663, 0.1036, 0.05101, 0.06849, 0.0558, 0.06023, 0.04529, 0.08731, 0.03246, 0.1399, 0.04656, 0.1036, 0.05101, 0.08731, 0.03246, 0.1245, 0.02394, 0.1425, 0.9576, 0.1428, 0.9385, 0.1706, 0.9375, 0.1707, 0.9565, 0.1425, 0.9576, 0.1479, 0.9769, 0.1212, 0.9811, 0.09884, 0.9661, 0.1425, 0.9576, 0.09884, 0.9661, 0.105, 0.9393, 0.1428, 0.9385, 0.0691, 0.9377, 0.105, 0.9393, 0.09884, 0.9661, 0.06902, 0.9523, 0.03949, 0.9419, 0.0691, 0.9377, 0.06902, 0.9523, 0.04236, 0.9445, 0.5082, 0.9401, 0.5481, 0.9393, 0.5338, 0.9544, 0.5084, 0.9537, 0.7478, 0.5299, 0.7475, 0.5827, 0.7202, 0.5827, 0.721, 0.5297, 0.721, 0.5297, 0.7202, 0.5827, 0.6925, 0.5824, 0.694, 0.5289, 0.694, 0.5289, 0.6925, 0.5824, 0.6643, 0.5817, 0.6658, 0.5269, 0.8286, 0.5299, 0.8286, 0.5824, 0.8017, 0.5825, 0.8017, 0.5298, 0.8017, 0.5298, 0.8017, 0.5825, 0.7747, 0.5826, 0.7747, 0.5299, 0.7747, 0.5299, 0.7747, 0.5826, 0.7475, 0.5827, 0.7478, 0.5299, 0.721, 0.5297, 0.7222, 0.5097, 0.7488, 0.5103, 0.7478, 0.5299, 0.7478, 0.5299, 0.7488, 0.5103, 0.7755, 0.5106, 0.7747, 0.5299, 0.7747, 0.5299, 0.7755, 0.5106, 0.802, 0.5107, 0.8017, 0.5298, 0.8017, 0.5298, 0.802, 0.5107, 0.8286, 0.5108, 0.8286, 0.5299, 0.6658, 0.5269, 0.6704, 0.5073, 0.6959, 0.5088, 0.694, 0.5289, 0.694, 0.5289, 0.6959, 0.5088, 0.7222, 0.5097, 0.721, 0.5297, 0.7222, 0.5097, 0.7246, 0.0364, 0.7511, 0.03585, 0.7488, 0.5103, 0.7488, 0.5103, 0.7511, 0.03585, 0.7775, 0.03652, 0.7755, 0.5106, 0.7755, 0.5106, 0.7775, 0.03652, 0.8033, 0.03861, 0.802, 0.5107, 0.802, 0.5107, 0.8033, 0.03861, 0.8286, 0.03949, 0.8286, 0.5108, 0.6704, 0.5073, 0.6737, 0.03967, 0.6988, 0.03815, 0.6959, 0.5088, 0.6959, 0.5088, 0.6988, 0.03815, 0.7246, 0.0364, 0.7222, 0.5097, 0.7246, 0.0364, 0.728, 0.003329, 0.7506, 0.004906, 0.7511, 0.03585, 0.7511, 0.03585, 0.7506, 0.004906, 0.7745, 0.003217, 0.7775, 0.03652, 0.7775, 0.03652, 0.7745, 0.003217, 0.8016, 0.009242, 0.8033, 0.03861, 0.6988, 0.03815, 0.6984, 0.01082, 0.728, 0.003329, 0.7246, 0.0364, 0.8033, 0.03861, 0.8016, 0.009242, 0.8286, 0.009845, 0.8286, 0.03949, 0.5029, 0.231, 0.4618, 0.2321, 0.4608, 0.105, 0.5018, 0.1037, 0.4618, 0.2321, 0.4257, 0.2373, 0.4256, 0.1111, 0.4608, 0.105, 0.4257, 0.2373, 0.3952, 0.2462, 0.3977, 0.121, 0.4256, 0.1111, 0.3368, 0.2654, 0.3197, 0.2657, 0.3108, 0.1373, 0.3279, 0.1355, 0.3678, 0.257, 0.3538, 0.2572, 0.355, 0.1321, 0.3687, 0.1325, 0.3798, 0.2545, 0.3678, 0.257, 0.3687, 0.1325, 0.3806, 0.13, 0.3952, 0.2462, 0.3798, 0.2545, 0.3806, 0.13, 0.3977, 0.121, 0.6737, 0.03967, 0.6713, 0.01272, 0.6984, 0.01082, 0.6988, 0.03815, 0.7101, 0.8932, 0.7092, 0.9332, 0.6885, 0.9329, 0.6891, 0.8984, 0.6891, 0.8984, 0.6885, 0.9329, 0.6693, 0.9325, 0.6751, 0.9126, 0.6885, 0.9329, 0.7092, 0.9332, 0.7086, 0.9734, 0.6877, 0.9674, 0.6693, 0.9325, 0.6885, 0.9329, 0.6877, 0.9674, 0.6743, 0.9526, 0.6925, 0.5824, 0.7202, 0.5827, 0.7201, 0.591, 0.6935, 0.5907, 0.6643, 0.5817, 0.6925, 0.5824, 0.6935, 0.5907, 0.6648, 0.5902, 0.8017, 0.5825, 0.8286, 0.5824, 0.8286, 0.5906, 0.8006, 0.5906, 0.7747, 0.5826, 0.8017, 0.5825, 0.8006, 0.5906, 0.7747, 0.5908, 0.7747, 0.5908, 0.7475, 0.591, 0.7475, 0.5827, 0.7747, 0.5826, 0.7475, 0.591, 0.7201, 0.591, 0.7202, 0.5827, 0.7475, 0.5827, 0.3018, 0.9414, 0.3187, 0.946, 0.3126, 0.9546, 0.2989, 0.944, 0.3635, 0.9376, 0.3781, 0.9338, 0.3798, 0.9385, 0.3678, 0.9467, 0.3781, 0.9338, 0.3893, 0.9321, 0.3894, 0.9359, 0.3798, 0.9385, 0.4682, 0.9336, 0.5081, 0.9336, 0.5082, 0.9401, 0.4682, 0.9403, 0.431, 0.9325, 0.4682, 0.9336, 0.4682, 0.9403, 0.431, 0.9384, 0.3902, 0.932, 0.431, 0.9325, 0.431, 0.9384, 0.3931, 0.9357, 0.3893, 0.9321, 0.3902, 0.932, 0.3931, 0.9357, 0.3894, 0.9359, 0.4682, 0.9403, 0.4829, 0.9552, 0.4462, 0.9588, 0.431, 0.9384, 0.4829, 0.9552, 0.5084, 0.9537, 0.5086, 0.9664, 0.4863, 0.9684, 0.4462, 0.9588, 0.4829, 0.9552, 0.4863, 0.9684, 0.4621, 0.9739, 0.2202, 0.9809, 0.2425, 0.9658, 0.2557, 0.9839, 0.2333, 0.9978, 0.2425, 0.9658, 0.2723, 0.9519, 0.2865, 0.9702, 0.2557, 0.9839, 0.2723, 0.9519, 0.2989, 0.944, 0.3126, 0.9546, 0.2865, 0.9702, 0.4234, 0.9797, 0.4462, 0.9588, 0.4621, 0.9739, 0.4478, 0.9924, 0.431, 0.9384, 0.4462, 0.9588, 0.3998, 0.9452, 0.3931, 0.9357, 0.4462, 0.9588, 0.4234, 0.9797, 0.3913, 0.9662, 0.3998, 0.9452, 0.3913, 0.9662, 0.3678, 0.9467, 0.3798, 0.9385, 0.3998, 0.9452, 0.3998, 0.9452, 0.3798, 0.9385, 0.3894, 0.9359, 0.3931, 0.9357, 0.1707, 0.9755, 0.1707, 0.9565, 0.1989, 0.9575, 0.1935, 0.9768, 0.1706, 0.9375, 0.1694, 0.2613, 0.195, 0.2619, 0.1985, 0.9384, 0.1694, 0.2613, 0.1692, 0.1481, 0.1948, 0.1481, 0.195, 0.2619, 0.1948, 0.1481, 0.1692, 0.1481, 0.169, 0.04614, 0.1981, 0.04645, 0.5006, 0.01431, 0.4583, 0.01709, 0.4564, 0.005009, 0.5004, 0.002, 0.4583, 0.01709, 0.422, 0.02525, 0.4178, 0.01372, 0.4564, 0.005009, 0.422, 0.02525, 0.3941, 0.03771, 0.3873, 0.02768, 0.4178, 0.01372, 0.2134, 0.02378, 0.1981, 0.04645, 0.169, 0.04614, 0.1689, 0.02123, 0.1689, 0.002, 0.2155, 0.005082, 0.2134, 0.02378, 0.1689, 0.02123, 0.4583, 0.01709, 0.5006, 0.01431, 0.5008, 0.02611, 0.4598, 0.02848, 0.2155, 0.005082, 0.2552, 0.0143, 0.2506, 0.03216, 0.2134, 0.02378, 0.422, 0.02525, 0.4583, 0.01709, 0.4598, 0.02848, 0.4251, 0.0361, 0.2552, 0.0143, 0.2859, 0.02914, 0.2777, 0.04488, 0.2506, 0.03216, 0.3941, 0.03771, 0.422, 0.02525, 0.4251, 0.0361, 0.3989, 0.04758, 0.3941, 0.03771, 0.3744, 0.05798, 0.3626, 0.05239, 0.3873, 0.02768, 0.2859, 0.02914, 0.3137, 0.05212, 0.3005, 0.06152, 0.2777, 0.04488, 0.5009, 0.03038, 0.4596, 0.03246, 0.4598, 0.02848, 0.5008, 0.02611, 0.4596, 0.03246, 0.425, 0.03988, 0.4251, 0.0361, 0.4598, 0.02848, 0.425, 0.03988, 0.3995, 0.0513, 0.3989, 0.04758, 0.4251, 0.0361, 0.3175, 0.05944, 0.3023, 0.06457, 0.3005, 0.06152, 0.3137, 0.05212, 0.3728, 0.06204, 0.36, 0.05906, 0.3626, 0.05239, 0.3744, 0.05798, 0.3995, 0.0513, 0.3834, 0.06103, 0.384, 0.05844, 0.3989, 0.04758, 0.3834, 0.06103, 0.3728, 0.06204, 0.3744, 0.05798, 0.384, 0.05844, 0.3744, 0.05798, 0.3941, 0.03771, 0.3989, 0.04758, 0.384, 0.05844, 0.195, 0.2619, 0.2417, 0.2625, 0.2363, 0.9391, 0.1985, 0.9384, 0.5018, 0.1037, 0.4608, 0.105, 0.4596, 0.03246, 0.5009, 0.03038, 0.4618, 0.2321, 0.5029, 0.231, 0.5081, 0.9336, 0.4682, 0.9336, 0.4608, 0.105, 0.4256, 0.1111, 0.425, 0.03988, 0.4596, 0.03246, 0.4257, 0.2373, 0.4618, 0.2321, 0.4682, 0.9336, 0.431, 0.9325, 0.4256, 0.1111, 0.3977, 0.121, 0.3995, 0.0513, 0.425, 0.03988, 0.3952, 0.2462, 0.4257, 0.2373, 0.431, 0.9325, 0.3902, 0.932, 0.3279, 0.1355, 0.3108, 0.1373, 0.3023, 0.06457, 0.3175, 0.05944, 0.3197, 0.2657, 0.3368, 0.2654, 0.3187, 0.946, 0.3018, 0.9414, 0.3687, 0.1325, 0.355, 0.1321, 0.36, 0.05906, 0.3728, 0.06204, 0.3538, 0.2572, 0.3678, 0.257, 0.3781, 0.9338, 0.3635, 0.9376, 0.3806, 0.13, 0.3687, 0.1325, 0.3728, 0.06204, 0.3834, 0.06103, 0.3678, 0.257, 0.3798, 0.2545, 0.3893, 0.9321, 0.3781, 0.9338, 0.3977, 0.121, 0.3806, 0.13, 0.3834, 0.06103, 0.3995, 0.0513, 0.3798, 0.2545, 0.3952, 0.2462, 0.3902, 0.932, 0.3893, 0.9321, 0.3018, 0.9414, 0.2722, 0.9373, 0.2809, 0.2634, 0.3197, 0.2657, 0.1981, 0.04645, 0.2343, 0.05076, 0.2351, 0.1422, 0.1948, 0.1481, 0.2737, 0.1387, 0.2695, 0.05543, 0.3023, 0.06457, 0.3108, 0.1373, 0.2695, 0.05543, 0.2777, 0.04488, 0.3005, 0.06152, 0.3023, 0.06457, 0.2351, 0.1422, 0.2343, 0.05076, 0.2695, 0.05543, 0.2737, 0.1387, 0.2363, 0.9391, 0.2417, 0.2625, 0.2809, 0.2634, 0.2722, 0.9373, 0.2351, 0.1422, 0.2417, 0.2625, 0.195, 0.2619, 0.1948, 0.1481, 0.2737, 0.1387, 0.2809, 0.2634, 0.2417, 0.2625, 0.2351, 0.1422, 0.3108, 0.1373, 0.3197, 0.2657, 0.2809, 0.2634, 0.2737, 0.1387, 0.2343, 0.05076, 0.2506, 0.03216, 0.2777, 0.04488, 0.2695, 0.05543, 0.1981, 0.04645, 0.2134, 0.02378, 0.2506, 0.03216, 0.2343, 0.05076, 0.1989, 0.9575, 0.1707, 0.9565, 0.1706, 0.9375, 0.1985, 0.9384, 0.1989, 0.9575, 0.2425, 0.9658, 0.2202, 0.9809, 0.1935, 0.9768, 0.1989, 0.9575, 0.1985, 0.9384, 0.2363, 0.9391, 0.2425, 0.9658, 0.2722, 0.9373, 0.2723, 0.9519, 0.2425, 0.9658, 0.2363, 0.9391, 0.3018, 0.9414, 0.2989, 0.944, 0.2723, 0.9519, 0.2722, 0.9373, 0.5082, 0.9401, 0.5084, 0.9537, 0.4829, 0.9552, 0.4682, 0.9403, 0.7469, 0.9127, 0.7523, 0.9342, 0.7494, 0.9341, 0.7444, 0.914, 0.7523, 0.9342, 0.746, 0.9555, 0.7436, 0.954, 0.7494, 0.9341, 0.746, 0.9555, 0.731, 0.9707, 0.7296, 0.9682, 0.7436, 0.954, 0.731, 0.9707, 0.7085, 0.9762, 0.7086, 0.9734, 0.7296, 0.9682, 0.7085, 0.9762, 0.6863, 0.9697, 0.6877, 0.9674, 0.7086, 0.9734, 0.6863, 0.9697, 0.6719, 0.954, 0.6743, 0.9526, 0.6877, 0.9674, 0.6719, 0.954, 0.6666, 0.9325, 0.6693, 0.9325, 0.6743, 0.9526, 0.6666, 0.9325, 0.6728, 0.9112, 0.6751, 0.9126, 0.6693, 0.9325, 0.6728, 0.9112, 0.6878, 0.896, 0.6891, 0.8984, 0.6751, 0.9126, 0.6878, 0.896, 0.7103, 0.8905, 0.7101, 0.8932, 0.6891, 0.8984, 0.7103, 0.8905, 0.7326, 0.8969, 0.7309, 0.8992, 0.7101, 0.8932, 0.7326, 0.8969, 0.7469, 0.9127, 0.7444, 0.914, 0.7309, 0.8992])
me_mesh.materials.append(mat_bat_material)
me_mesh.use_remesh_fix_poles = True
me_mesh.use_remesh_preserve_attributes = False
me_mesh.use_mirror_vertex_groups = False
me_mesh.update()
me_mesh.normals_split_custom_set([tuple(v) for v in zip(*[iter([-0.9658, -0.2583, 0.02138, -0.8236, -0.2694, 0.4991, -0.8498, 0.1398, 0.5082, -0.9887, 0.149, 0.01693, -0.8236, -0.2694, 0.4991, -0.4642, -0.2775, 0.8411, -0.4719, 0.1404, 0.8704, -0.8498, 0.1398, 0.5082, -0.4642, -0.2775, 0.8411, 0.01631, -0.2809, 0.9596, 0.0175, 0.147, 0.989, -0.4719, 0.1404, 0.8704, -0.01735, -0.2364, -0.9715, -0.5024, -0.239, -0.8309, -0.502, 0.1368, -0.854, -0.01704, 0.1428, -0.9896, -0.5024, -0.2389, -0.831, -0.8496, -0.2471, -0.466, -0.867, 0.1377, -0.4788, -0.502, 0.1368, -0.854, -0.8495, -0.2471, -0.4661, -0.9658, -0.2583, 0.02143, -0.9887, 0.1489, 0.01693, -0.867, 0.1377, -0.4789, -0.8236, -0.2694, 0.4991, -0.9658, -0.2583, 0.02141, -0.9618, -0.2735, 0.01186, -0.8234, -0.2869, 0.4896, -0.9658, -0.2583, 0.02144, -0.8495, -0.2471, -0.4661, -0.8424, -0.2603, -0.4718, -0.9618, -0.2735, 0.01185, -0.8495, -0.2471, -0.4661, -0.5025, -0.239, -0.8309, -0.4967, -0.2508, -0.8309, -0.8424, -0.2603, -0.4718, -0.5024, -0.2389, -0.8309, -0.01731, -0.2364, -0.9715, -0.01732, -0.2478, -0.9686, -0.4966, -0.2508, -0.8309, 0.01628, -0.2809, 0.9596, -0.4642, -0.2775, 0.8411, -0.4654, -0.2969, 0.8338, 0.01617, -0.3011, 0.9535, -0.4642, -0.2775, 0.8411, -0.8236, -0.2693, 0.4991, -0.8234, -0.2869, 0.4896, -0.4654, -0.2969, 0.8338, -0.8234, -0.2869, 0.4896, -0.9618, -0.2735, 0.01182, -0.9399, 0.3413, -0.01002, -0.7792, 0.2628, 0.569, -0.9618, -0.2735, 0.01185, -0.8424, -0.2603, -0.4718, -0.8068, 0.2279, -0.5451, -0.9399, 0.3413, -0.01, -0.8424, -0.2603, -0.4718, -0.4967, -0.2508, -0.8309, -0.4572, 0.07947, -0.8858, -0.8068, 0.2278, -0.5451, -0.4967, -0.2508, -0.8309, -0.01731, -0.2479, -0.9686, -0.01744, 0.02098, -0.9996, -0.4572, 0.07949, -0.8858, 0.01613, -0.3011, 0.9535, -0.4654, -0.2969, 0.8338, -0.4162, 0.09077, 0.9047, 0.0175, 0.0219, 0.9996, -0.4654, -0.2969, 0.8338, -0.8234, -0.2869, 0.4896, -0.7792, 0.2628, 0.569, -0.4162, 0.09077, 0.9047, -0.7792, 0.2628, 0.569, -0.9399, 0.3413, -0.009992, -0.6875, 0.7242, -0.05325, -0.5614, 0.5906, 0.5796, -0.9399, 0.3413, -0.01001, -0.8068, 0.2279, -0.5451, -0.5728, 0.5535, -0.6046, -0.6875, 0.7242, -0.05324, -0.8068, 0.2278, -0.5451, -0.4572, 0.07948, -0.8858, -0.3301, 0.2106, -0.9201, -0.5728, 0.5535, -0.6046, -0.4161, 0.09078, 0.9048, -0.7792, 0.2628, 0.569, -0.5614, 0.5906, 0.5796, -0.2912, 0.283, 0.9139, -0.4572, 0.07946, -0.8858, -0.01741, 0.02096, -0.9996, -0.01735, 0.05544, -0.9983, -0.3301, 0.2106, -0.9201, -0.01746, -0.0145, -0.9997, -0.01746, -0.0145, -0.9997, -0.03821, -0.01426, -0.9992, -0.04027, -0.01425, -0.9991, -0.04027, -0.01426, -0.9991, -0.03818, -0.01426, -0.9992, -0.08855, -0.01223, -0.996, -0.1108, -0.01231, -0.9938, -0.1108, -0.01231, -0.9938, -0.08852, -0.01224, -0.996, -0.1455, -0.008714, -0.9893, -0.1846, -0.008872, -0.9828, -1.0, 0.001324, 0.009741, -1.0, 0.001298, 0.0094, -0.7792, -0.02816, 0.6261, -0.8142, -0.004535, 0.5806, -0.9293, -0.0003401, -0.3693, -0.9192, -0.0004745, -0.3939, -1.0, 0.001307, 0.009388, -1.0, 0.001333, 0.009748, -0.5543, -0.004886, -0.8323, -0.5169, -0.004893, -0.856, -0.9192, -0.000457, -0.3939, -0.9293, -0.0003314, -0.3694, -0.1846, -0.008872, -0.9828, -0.1456, -0.008712, -0.9893, -0.5169, -0.004879, -0.856, -0.5544, -0.004926, -0.8323, 0.0175, 0.0219, 0.9996, -0.4162, 0.09079, 0.9047, -0.2912, 0.283, 0.9139, 0.01749, 0.171, 0.9851, -0.003796, 0.9518, -0.3066, -0.1585, 0.952, -0.2618, 0.001595, 1.0, -0.002263, 0.001595, 1.0, -0.002263, -0.1585, 0.952, -0.2618, -0.2652, 0.9532, -0.1454, -0.3034, 0.9529, 0.003147, 0.001583, 1.0, -0.002272, 0.001591, 1.0, -0.002271, -0.1493, 0.9532, 0.2629, 0.006825, 0.9532, 0.3023, 0.001591, 1.0, -0.002271, -0.3034, 0.9529, 0.003171, -0.2601, 0.9538, 0.1503, -0.1494, 0.9532, 0.2629, 0.001582, 1.0, -0.002263, -0.4719, 0.1405, 0.8704, -0.4103, 0.5898, 0.6955, -0.6938, 0.592, 0.4101, -0.8498, 0.1398, 0.5082, 0.01752, 0.147, 0.989, 0.01497, 0.5972, 0.8019, -0.4103, 0.5898, 0.6955, -0.4719, 0.1404, 0.8704, -0.502, 0.1368, -0.854, -0.4344, 0.5868, -0.6834, -0.01308, 0.5937, -0.8046, -0.01706, 0.1428, -0.9896, -0.867, 0.1377, -0.4789, -0.7077, 0.5902, -0.3882, -0.4344, 0.5868, -0.6834, -0.502, 0.1368, -0.854, -0.7077, 0.5902, -0.3883, -0.867, 0.1377, -0.4789, -0.9887, 0.1489, 0.01694, -0.8009, 0.5987, 0.01266, -0.8009, 0.5987, 0.01265, -0.9887, 0.1489, 0.01694, -0.8498, 0.1398, 0.5082, -0.6938, 0.592, 0.4101, -0.7638, 0.3718, 0.5276, -0.3696, 0.8304, 0.4169, -0.4612, 0.8872, 0.01308, -0.9206, 0.3905, 0.005206, -0.9206, 0.3905, 0.005203, -0.4611, 0.8872, 0.01307, -0.4398, 0.8821, -0.1688, -0.8615, 0.3944, -0.3198, -0.8615, 0.3944, -0.3198, -0.4398, 0.8821, -0.1687, -0.3346, 0.8531, -0.4002, -0.5747, 0.3756, -0.7271, -0.04112, 0.354, -0.9343, -0.06843, 0.6259, -0.7769, -0.0141, 0.5193, -0.8545, -0.01578, 0.3498, -0.9367, -0.1323, 0.3395, -0.9313, -0.1295, 0.7271, -0.6742, -0.06844, 0.626, -0.7769, -0.04113, 0.354, -0.9343, -0.2579, 0.335, -0.9062, -0.2082, 0.8062, -0.5537, -0.1295, 0.7271, -0.6742, -0.1323, 0.3395, -0.9313, -0.5747, 0.3756, -0.7271, -0.3346, 0.8531, -0.4002, -0.2082, 0.8063, -0.5537, -0.2579, 0.335, -0.9062, -0.06844, 0.6259, -0.7769, -0.1295, 0.7271, -0.6742, -0.3023, 0.7672, -0.5658, -0.1555, 0.3577, -0.9208, -0.1555, 0.3577, -0.9208, -0.3302, 0.2106, -0.9201, -0.01733, 0.05544, -0.9983, -0.01668, 0.2164, -0.9762, -0.3022, 0.7672, -0.5658, -0.5728, 0.5535, -0.6046, -0.3301, 0.2106, -0.9201, -0.1555, 0.3577, -0.9208, -0.5614, 0.5906, 0.5796, -0.6875, 0.7242, -0.05325, -0.3935, 0.9192, -0.01711, -0.3485, 0.748, 0.5649, -0.3485, 0.748, 0.5649, -0.3934, 0.9192, -0.01709, -0.2069, 0.9783, 0.01055, -0.2019, 0.8267, 0.5251, -0.2019, 0.8267, 0.5251, -0.2069, 0.9783, 0.01054, -0.4612, 0.8872, 0.0131, -0.3696, 0.8304, 0.4169, -0.3934, 0.9192, -0.01709, -0.6875, 0.7242, -0.05322, -0.5728, 0.5535, -0.6046, -0.3022, 0.7672, -0.5658, -0.1295, 0.7271, -0.6742, -0.2082, 0.8063, -0.5537, -0.1884, 0.9424, -0.2762, -0.3022, 0.7672, -0.5658, -0.3023, 0.7672, -0.5658, -0.1884, 0.9424, -0.2762, -0.2069, 0.9783, 0.01056, -0.3934, 0.9192, -0.01707, -0.2069, 0.9783, 0.01056, -0.1884, 0.9424, -0.2762, -0.4398, 0.8821, -0.1687, -0.4612, 0.8872, 0.0131, -0.1884, 0.9425, -0.2762, -0.2082, 0.8062, -0.5537, -0.3346, 0.8531, -0.4002, -0.4398, 0.8821, -0.1687, 0.01746, 0.171, 0.9851, -0.2912, 0.283, 0.9139, -0.1984, 0.3765, 0.9049, 0.01713, 0.2992, 0.954, 0.01746, 0.1869, 0.9822, -0.2286, 0.2196, 0.9484, -0.3278, -0.02992, 0.9443, 0.01738, -0.04123, 0.999, 0.01736, -0.04123, 0.999, -0.3278, -0.02991, 0.9443, -0.2993, -0.2741, 0.9139, 0.01606, -0.3169, 0.9483, -0.2993, -0.2741, 0.9139, -0.1283, -0.5128, 0.8489, 0.0136, -0.5568, 0.8305, 0.01606, -0.3169, 0.9483, -0.005658, -0.9718, -0.2359, -0.002108, -0.9995, -0.03032, -0.1067, -0.9939, -0.02955, -0.1112, -0.9662, -0.2328, -0.1112, -0.9662, -0.2327, -0.1067, -0.9939, -0.02957, -0.2828, -0.9588, -0.02696, -0.2887, -0.9314, -0.2217, -0.2888, -0.9314, -0.2217, -0.2828, -0.9588, -0.02696, -0.4821, -0.876, -0.01363, -0.4757, -0.8607, -0.1815, -0.09933, -0.864, 0.4935, 0.006503, -0.8912, 0.4536, 0.01361, -0.5568, 0.8305, -0.1283, -0.5128, 0.8489, -0.002105, -0.9995, -0.03033, 0.006481, -0.8911, 0.4537, -0.09933, -0.8641, 0.4935, -0.1067, -0.9939, -0.02956, -0.1112, -0.9662, -0.2328, -0.09863, -0.7067, -0.7006, -0.01356, -0.7025, -0.7116, -0.005662, -0.9717, -0.236, -0.1067, -0.9939, -0.02955, -0.09934, -0.8641, 0.4935, -0.2255, -0.8001, 0.5558, -0.2828, -0.9588, -0.02697, -0.2887, -0.9314, -0.2217, -0.2492, -0.6884, -0.6812, -0.09862, -0.7067, -0.7006, -0.1112, -0.9662, -0.2327, -0.2828, -0.9588, -0.02697, -0.2255, -0.8001, 0.5558, -0.3675, -0.6865, 0.6274, -0.4821, -0.876, -0.01362, -0.4757, -0.8607, -0.1815, -0.3952, -0.6355, -0.6633, -0.2491, -0.6883, -0.6813, -0.2888, -0.9314, -0.2217, -0.4757, -0.8607, -0.1815, -0.4821, -0.876, -0.0136, -0.8211, -0.5708, 0.001789, -0.8055, -0.5175, -0.2887, -0.4821, -0.876, -0.0136, -0.3675, -0.6865, 0.6274, -0.5987, -0.4866, 0.6363, -0.8211, -0.5708, 0.001789, -0.01746, -0.1739, -0.9846, -0.01356, -0.7025, -0.7116, -0.09862, -0.7067, -0.7006, -0.05742, -0.1823, -0.9816, -0.05743, -0.1823, -0.9816, -0.09864, -0.7067, -0.7006, -0.2492, -0.6884, -0.6812, -0.1359, -0.1842, -0.9735, -0.1359, -0.1842, -0.9735, -0.2491, -0.6884, -0.6812, -0.3953, -0.6355, -0.6633, -0.1766, -0.1218, -0.9767, -0.9887, -0.1498, 0.009979, -0.8211, -0.5708, 0.001789, -0.5987, -0.4866, 0.6362, -0.7356, -0.1534, 0.6598, -0.9199, -0.1103, -0.3764, -0.8054, -0.5176, -0.2888, -0.8211, -0.5709, 0.001795, -0.9887, -0.1499, 0.009977, -0.1766, -0.1218, -0.9767, -0.3953, -0.6354, -0.6633, -0.5708, -0.4824, -0.6644, -0.5372, -0.07884, -0.8398, -0.5372, -0.07883, -0.8397, -0.5708, -0.4824, -0.6644, -0.8054, -0.5176, -0.2888, -0.9199, -0.1103, -0.3764, -0.8055, -0.5176, -0.2887, -0.5708, -0.4824, -0.6644, -0.3953, -0.6354, -0.6633, -0.4757, -0.8607, -0.1815, -0.3278, -0.02992, 0.9443, -0.2285, 0.2196, 0.9484, -0.3029, 0.2794, 0.9112, -0.4835, -0.01774, 0.8752, -0.01751, -0.0145, -0.9997, -0.01746, -0.1739, -0.9846, -0.05741, -0.1823, -0.9816, -0.03816, -0.01426, -0.9992, -0.0403, -0.01426, -0.9991, -0.04115, 0.354, -0.9343, -0.01582, 0.3498, -0.9367, -0.01749, -0.0145, -0.9997, -0.0382, -0.01426, -0.9992, -0.05742, -0.1823, -0.9816, -0.1359, -0.1842, -0.9734, -0.08857, -0.01223, -0.996, -0.1108, -0.01231, -0.9938, -0.1323, 0.3395, -0.9313, -0.04112, 0.354, -0.9343, -0.04027, -0.01426, -0.9991, -0.08856, -0.01223, -0.996, -0.1359, -0.1842, -0.9735, -0.1766, -0.1218, -0.9767, -0.1456, -0.00871, -0.9893, -0.1846, -0.008877, -0.9828, -0.2579, 0.335, -0.9062, -0.1323, 0.3395, -0.9313, -0.1108, -0.01231, -0.9938, -1.0, 0.001299, 0.009385, -0.9887, -0.1498, 0.009986, -0.7356, -0.1534, 0.6598, -0.7792, -0.02818, 0.6261, -0.8142, -0.004565, 0.5806, -0.7638, 0.3717, 0.5276, -0.9206, 0.3905, 0.00523, -1.0, 0.001336, 0.009763, -0.9192, -0.0004472, -0.3939, -0.9199, -0.1103, -0.3764, -0.9887, -0.1498, 0.009984, -1.0, 0.00131, 0.009361, -1.0, 0.001321, 0.009759, -0.9206, 0.3905, 0.005213, -0.8615, 0.3944, -0.3198, -0.9293, -0.0003424, -0.3694, -0.5169, -0.004857, -0.856, -0.5372, -0.07882, -0.8397, -0.9199, -0.1103, -0.3764, -0.9192, -0.0004723, -0.3939, -0.9293, -0.0003503, -0.3694, -0.8615, 0.3944, -0.3198, -0.5747, 0.3756, -0.727, -0.5544, -0.004896, -0.8323, -0.1456, -0.008709, -0.9893, -0.1766, -0.1218, -0.9767, -0.5372, -0.07885, -0.8398, -0.5169, -0.004851, -0.856, -0.5543, -0.004869, -0.8323, -0.5747, 0.3756, -0.7271, -0.258, 0.335, -0.9062, -0.1846, -0.00887, -0.9828, -0.7638, 0.3717, 0.5276, -0.8142, -0.004531, 0.5806, -0.4318, -0.01324, 0.9019, -0.3086, 0.2889, 0.9063, -0.1283, -0.5128, 0.8489, -0.2993, -0.2741, 0.9139, -0.449, -0.187, 0.8737, -0.2169, -0.3712, 0.9029, -0.3782, -0.09621, 0.9207, -0.7792, -0.02815, 0.6261, -0.7356, -0.1534, 0.6598, -0.1862, -0.2135, 0.959, -0.1862, -0.2135, 0.959, -0.7356, -0.1534, 0.6598, -0.5987, -0.4865, 0.6362, -0.3675, -0.6865, 0.6274, -0.449, -0.187, 0.8738, -0.3782, -0.0962, 0.9207, -0.1862, -0.2135, 0.959, -0.2169, -0.3712, 0.9028, -0.3029, 0.2794, 0.9112, -0.3086, 0.2889, 0.9063, -0.4318, -0.01323, 0.9019, -0.4835, -0.01774, 0.8752, -0.449, -0.187, 0.8737, -0.2993, -0.2741, 0.9139, -0.3278, -0.02992, 0.9443, -0.4835, -0.01772, 0.8752, -0.3782, -0.09621, 0.9207, -0.449, -0.187, 0.8737, -0.4835, -0.01771, 0.8752, -0.4318, -0.01323, 0.9019, -0.7792, -0.02815, 0.6261, -0.3782, -0.0962, 0.9207, -0.4318, -0.01325, 0.9019, -0.8142, -0.004547, 0.5806, -0.2169, -0.3712, 0.9029, -0.1862, -0.2134, 0.959, -0.3675, -0.6865, 0.6274, -0.2255, -0.8001, 0.5558, -0.1283, -0.5128, 0.8489, -0.2169, -0.3712, 0.9028, -0.2255, -0.8001, 0.5558, -0.09935, -0.864, 0.4935, -0.1984, 0.3765, 0.9049, -0.2285, 0.2196, 0.9484, 0.01745, 0.1869, 0.9822, 0.01711, 0.2992, 0.954, -0.1984, 0.3765, 0.9049, -0.2912, 0.283, 0.9139, -0.5614, 0.5906, 0.5796, -0.3485, 0.748, 0.5649, -0.1984, 0.3765, 0.9049, -0.3485, 0.748, 0.5649, -0.3029, 0.2794, 0.9112, -0.2286, 0.2196, 0.9484, -0.3086, 0.2889, 0.9063, -0.3029, 0.2794, 0.9112, -0.3485, 0.748, 0.5649, -0.2019, 0.8267, 0.5251, -0.7638, 0.3717, 0.5276, -0.3085, 0.2889, 0.9063, -0.2019, 0.8267, 0.5251, -0.3696, 0.8304, 0.4169, -0.01408, 0.5193, -0.8545, -0.06845, 0.6259, -0.7769, -0.1555, 0.3576, -0.9208, -0.0167, 0.2164, -0.9762, 0.9652, -0.2613, -0.01229, 0.9891, 0.1459, -0.0176, 0.8675, 0.1372, 0.4782, 0.8397, -0.272, 0.4701, 0.8397, -0.272, 0.4701, 0.8675, 0.1372, 0.4782, 0.5024, 0.1389, 0.8534, 0.4924, -0.279, 0.8245, 0.4924, -0.279, 0.8244, 0.5024, 0.1389, 0.8534, 0.01749, 0.147, 0.989, 0.01627, -0.2809, 0.9596, -0.01735, -0.2364, -0.9715, -0.01706, 0.1428, -0.9896, 0.4723, 0.1353, -0.871, 0.4723, -0.2405, -0.848, 0.4724, -0.2405, -0.848, 0.4723, 0.1353, -0.871, 0.8502, 0.1351, -0.5088, 0.832, -0.2498, -0.4954, 0.832, -0.2498, -0.4954, 0.8502, 0.1351, -0.5088, 0.9891, 0.1459, -0.01759, 0.9652, -0.2613, -0.01229, 0.8397, -0.2719, 0.4701, 0.8391, -0.2895, 0.4606, 0.9608, -0.2765, -0.0217, 0.9652, -0.2613, -0.0123, 0.9652, -0.2614, -0.01228, 0.9608, -0.2765, -0.02172, 0.8246, -0.2629, -0.5009, 0.832, -0.2497, -0.4954, 0.832, -0.2497, -0.4954, 0.8246, -0.2629, -0.5009, 0.4665, -0.2523, -0.8478, 0.4724, -0.2405, -0.848, 0.4724, -0.2404, -0.848, 0.4666, -0.2523, -0.8477, -0.01731, -0.2479, -0.9686, -0.01731, -0.2364, -0.9715, 0.01628, -0.2809, 0.9596, 0.01615, -0.301, 0.9535, 0.4932, -0.2984, 0.8171, 0.4924, -0.279, 0.8245, 0.4924, -0.279, 0.8245, 0.4932, -0.2984, 0.8171, 0.8391, -0.2895, 0.4606, 0.8397, -0.2719, 0.4701, 0.8391, -0.2895, 0.4606, 0.7994, 0.2603, 0.5414, 0.9401, 0.3383, -0.04283, 0.9608, -0.2766, -0.0217, 0.9608, -0.2765, -0.0217, 0.94, 0.3383, -0.04282, 0.788, 0.2253, -0.5729, 0.8246, -0.2629, -0.5009, 0.8246, -0.2629, -0.5009, 0.788, 0.2253, -0.573, 0.4262, 0.07807, -0.9012, 0.4665, -0.2523, -0.8478, 0.4665, -0.2523, -0.8478, 0.4263, 0.07808, -0.9012, -0.0174, 0.02098, -0.9996, -0.01729, -0.2479, -0.9686, 0.01616, -0.3011, 0.9535, 0.01747, 0.0219, 0.9996, 0.4478, 0.0894, 0.8897, 0.4932, -0.2984, 0.8171, 0.4932, -0.2984, 0.8171, 0.4478, 0.0894, 0.8897, 0.7994, 0.2603, 0.5414, 0.8391, -0.2895, 0.4606, 0.7994, 0.2603, 0.5414, 0.5832, 0.5888, 0.5597, 0.6875, 0.7221, -0.07725, 0.9401, 0.3383, -0.0428, 0.9401, 0.3383, -0.04282, 0.6875, 0.722, -0.07723, 0.5531, 0.5517, -0.6243, 0.788, 0.2253, -0.5729, 0.788, 0.2253, -0.5729, 0.5531, 0.5517, -0.6243, 0.2985, 0.2096, -0.9311, 0.4262, 0.07808, -0.9012, 0.4478, 0.08939, 0.8897, 0.3238, 0.282, 0.9031, 0.5832, 0.5888, 0.5596, 0.7995, 0.2603, 0.5414, 0.4263, 0.07807, -0.9012, 0.2985, 0.2096, -0.9311, -0.01733, 0.05545, -0.9983, -0.01742, 0.02096, -0.9996, -0.01749, -0.0145, -0.9997, 0.005328, -0.01433, -0.9999, 0.003269, -0.01433, -0.9999, -0.01749, -0.0145, -0.9997, 0.00533, -0.01433, -0.9999, 0.07602, -0.01261, -0.997, 0.0537, -0.01246, -0.9985, 0.003282, -0.01433, -0.9999, 0.07604, -0.01261, -0.997, 0.1502, -0.009401, -0.9886, 0.1109, -0.009121, -0.9938, 0.05367, -0.01246, -0.9985, 0.9997, -0.001845, -0.02516, 0.8339, -0.007147, 0.5518, 0.8005, -0.03066, 0.5985, 0.9997, -0.001848, -0.02551, 0.9158, -0.00336, -0.4016, 0.9997, -0.001837, -0.02516, 0.9997, -0.001861, -0.02552, 0.9049, -0.003364, -0.4257, 0.5249, -0.006596, -0.8511, 0.9158, -0.003256, -0.4016, 0.9048, -0.003352, -0.4257, 0.4867, -0.006488, -0.8735, 0.1502, -0.009403, -0.9886, 0.5249, -0.006625, -0.8511, 0.4867, -0.006477, -0.8735, 0.1109, -0.009119, -0.9938, 0.01747, 0.0219, 0.9996, 0.01745, 0.171, 0.9851, 0.3238, 0.282, 0.9031, 0.4478, 0.08942, 0.8897, -0.003794, 0.9518, -0.3066, 0.001591, 1.0, -0.002272, 0.001591, 1.0, -0.002272, 0.1524, 0.9515, -0.2672, 0.1524, 0.9515, -0.2672, 0.001589, 1.0, -0.00227, 0.3064, 0.9519, -0.007489, 0.2631, 0.9523, -0.1546, 0.001591, 1.0, -0.002267, 0.001591, 1.0, -0.002267, 0.006831, 0.9532, 0.3023, 0.1615, 0.9527, 0.2575, 0.3064, 0.9519, -0.007471, 0.001587, 1.0, -0.002268, 0.1616, 0.9527, 0.2575, 0.2683, 0.953, 0.141, 0.5024, 0.139, 0.8534, 0.8674, 0.1372, 0.4782, 0.7096, 0.5897, 0.3856, 0.4363, 0.5884, 0.6807, 0.0175, 0.147, 0.989, 0.5024, 0.139, 0.8534, 0.4363, 0.5884, 0.6807, 0.01498, 0.5972, 0.8019, 0.4723, 0.1353, -0.871, -0.01707, 0.1428, -0.9896, -0.01308, 0.5938, -0.8045, 0.4122, 0.5855, -0.6981, 0.8502, 0.135, -0.5088, 0.4723, 0.1353, -0.871, 0.4122, 0.5855, -0.6981, 0.6956, 0.588, -0.4127, 0.6956, 0.588, -0.4128, 0.8027, 0.5962, -0.01536, 0.9891, 0.1459, -0.01758, 0.8502, 0.135, -0.5088, 0.8027, 0.5962, -0.01532, 0.7096, 0.5897, 0.3856, 0.8675, 0.1372, 0.4782, 0.9891, 0.1459, -0.0176, 0.7829, 0.3693, 0.5006, 0.9214, 0.3876, -0.02694, 0.4641, 0.8858, -0.003074, 0.3866, 0.8292, 0.4037, 0.9214, 0.3876, -0.02695, 0.8511, 0.3917, -0.3497, 0.4364, 0.8807, -0.1841, 0.4641, 0.8858, -0.003079, 0.8511, 0.3917, -0.3496, 0.5502, 0.3738, -0.7467, 0.3231, 0.8521, -0.4117, 0.4364, 0.8807, -0.1841, 0.009593, 0.3539, -0.9352, -0.01581, 0.3498, -0.9367, -0.01409, 0.5193, -0.8545, 0.04327, 0.6258, -0.7788, 0.1008, 0.3391, -0.9353, 0.009633, 0.3539, -0.9352, 0.04326, 0.6258, -0.7788, 0.1082, 0.7267, -0.6783, 0.2272, 0.3342, -0.9147, 0.1008, 0.3391, -0.9353, 0.1082, 0.7268, -0.6783, 0.1913, 0.8056, -0.5607, 0.5502, 0.3739, -0.7467, 0.2272, 0.3342, -0.9147, 0.1913, 0.8056, -0.5607, 0.3231, 0.8521, -0.4117, 0.04327, 0.6258, -0.7788, 0.1244, 0.3572, -0.9257, 0.2847, 0.7663, -0.576, 0.1082, 0.7267, -0.6783, 0.1244, 0.3572, -0.9257, -0.01671, 0.2164, -0.9762, -0.01734, 0.05542, -0.9983, 0.2985, 0.2096, -0.9311, 0.2847, 0.7662, -0.576, 0.1244, 0.3572, -0.9257, 0.2985, 0.2096, -0.9311, 0.5531, 0.5517, -0.6243, 0.5832, 0.5888, 0.5597, 0.3703, 0.7469, 0.5523, 0.3955, 0.9179, -0.03087, 0.6875, 0.7221, -0.07725, 0.3704, 0.7469, 0.5523, 0.2227, 0.826, 0.5177, 0.2102, 0.9776, 0.003268, 0.3955, 0.9179, -0.03086, 0.2227, 0.826, 0.5177, 0.3866, 0.8292, 0.4037, 0.4641, 0.8858, -0.003055, 0.2103, 0.9776, 0.003259, 0.3955, 0.918, -0.03087, 0.2847, 0.7662, -0.576, 0.5531, 0.5517, -0.6242, 0.6875, 0.7221, -0.07722, 0.1082, 0.7267, -0.6783, 0.2847, 0.7662, -0.576, 0.1816, 0.9419, -0.2827, 0.1913, 0.8056, -0.5607, 0.2848, 0.7662, -0.576, 0.3955, 0.9179, -0.03085, 0.2102, 0.9776, 0.003281, 0.1816, 0.9419, -0.2827, 0.2103, 0.9776, 0.003269, 0.4641, 0.8858, -0.003074, 0.4364, 0.8807, -0.1841, 0.1816, 0.9419, -0.2827, 0.1816, 0.9419, -0.2827, 0.4364, 0.8807, -0.184, 0.3231, 0.8521, -0.4117, 0.1913, 0.8056, -0.5607, 0.01747, 0.171, 0.9851, 0.01713, 0.2992, 0.954, 0.231, 0.3758, 0.8975, 0.3238, 0.282, 0.9031, 0.01743, 0.1869, 0.9822, 0.01737, -0.04123, 0.999, 0.3605, -0.03102, 0.9323, 0.2622, 0.2188, 0.9399, 0.01739, -0.04123, 0.999, 0.01605, -0.3169, 0.9483, 0.3302, -0.2751, 0.9029, 0.3605, -0.031, 0.9323, 0.3302, -0.2751, 0.9029, 0.01604, -0.3169, 0.9483, 0.01363, -0.5568, 0.8305, 0.1562, -0.5132, 0.8439, -0.00566, -0.9718, -0.2359, 0.09993, -0.9665, -0.2365, 0.1024, -0.9942, -0.0332, -0.002105, -0.9995, -0.03032, 0.09992, -0.9665, -0.2364, 0.2779, -0.9323, -0.2316, 0.2786, -0.9597, -0.03675, 0.1024, -0.9942, -0.03318, 0.2779, -0.9323, -0.2316, 0.4663, -0.8622, -0.198, 0.4785, -0.8775, -0.0304, 0.2786, -0.9597, -0.03676, 0.1138, -0.8644, 0.4898, 0.1562, -0.5132, 0.8439, 0.01362, -0.5568, 0.8305, 0.00652, -0.8912, 0.4536, -0.002121, -0.9995, -0.03033, 0.1024, -0.9942, -0.03322, 0.1138, -0.8644, 0.4898, 0.006536, -0.8911, 0.4537, 0.09993, -0.9665, -0.2364, -0.005655, -0.9717, -0.236, -0.01352, -0.7025, -0.7116, 0.07188, -0.7069, -0.7036, 0.1024, -0.9942, -0.0332, 0.2786, -0.9597, -0.03677, 0.2422, -0.8009, 0.5477, 0.1138, -0.8644, 0.4898, 0.2779, -0.9323, -0.2316, 0.09992, -0.9665, -0.2364, 0.07187, -0.707, -0.7036, 0.2231, -0.6891, -0.6895, 0.2786, -0.9597, -0.03677, 0.4786, -0.8775, -0.03039, 0.387, -0.6877, 0.6143, 0.2423, -0.8009, 0.5477, 0.4663, -0.8622, -0.198, 0.2779, -0.9323, -0.2316, 0.223, -0.6891, -0.6895, 0.3698, -0.6367, -0.6766, 0.4663, -0.8622, -0.198, 0.7932, -0.5201, -0.3167, 0.8188, -0.5734, -0.02683, 0.4785, -0.8775, -0.03038, 0.4786, -0.8775, -0.03037, 0.8188, -0.5734, -0.02682, 0.619, -0.4885, 0.615, 0.387, -0.6877, 0.6142, -0.01746, -0.1739, -0.9846, 0.02255, -0.1824, -0.983, 0.07188, -0.707, -0.7036, -0.01352, -0.7025, -0.7116, 0.02257, -0.1824, -0.983, 0.1012, -0.1846, -0.9776, 0.223, -0.6891, -0.6895, 0.0719, -0.707, -0.7036, 0.1012, -0.1846, -0.9776, 0.142, -0.1223, -0.9823, 0.3698, -0.6367, -0.6767, 0.223, -0.6891, -0.6895, 0.9879, -0.153, -0.02452, 0.7577, -0.1558, 0.6337, 0.619, -0.4885, 0.615, 0.8188, -0.5734, -0.02683, 0.9058, -0.1132, -0.4082, 0.9879, -0.153, -0.02452, 0.8188, -0.5734, -0.02684, 0.7932, -0.5201, -0.3167, 0.142, -0.1223, -0.9823, 0.5073, -0.08049, -0.858, 0.5458, -0.4842, -0.6839, 0.3699, -0.6367, -0.6767, 0.5073, -0.08047, -0.858, 0.9058, -0.1132, -0.4082, 0.7932, -0.5201, -0.3167, 0.5458, -0.4841, -0.6839, 0.7932, -0.5201, -0.3167, 0.4663, -0.8622, -0.198, 0.3698, -0.6367, -0.6767, 0.5458, -0.4842, -0.6839, 0.3605, -0.03102, 0.9322, 0.5137, -0.01932, 0.8578, 0.3354, 0.2784, 0.9, 0.2622, 0.2189, 0.9399, -0.01744, -0.0145, -0.9997, 0.003272, -0.01433, -0.9999, 0.02254, -0.1824, -0.983, -0.01747, -0.1739, -0.9846, 0.005359, -0.01433, -0.9999, -0.01746, -0.0145, -0.9997, -0.01577, 0.3498, -0.9367, 0.009635, 0.3539, -0.9352, 0.003258, -0.01433, -0.9999, 0.05371, -0.01246, -0.9985, 0.1012, -0.1846, -0.9776, 0.02254, -0.1824, -0.983, 0.07604, -0.01261, -0.997, 0.005335, -0.01433, -0.9999, 0.009614, 0.3539, -0.9352, 0.1008, 0.3391, -0.9353, 0.0537, -0.01246, -0.9985, 0.1109, -0.009115, -0.9938, 0.142, -0.1223, -0.9823, 0.1012, -0.1846, -0.9776, 0.1502, -0.009407, -0.9886, 0.07604, -0.0126, -0.997, 0.1008, 0.3391, -0.9353, 0.2272, 0.3343, -0.9147, 0.9997, -0.001844, -0.02552, 0.8005, -0.03068, 0.5985, 0.7577, -0.1557, 0.6337, 0.9879, -0.153, -0.02452, 0.8339, -0.007176, 0.5518, 0.9997, -0.001856, -0.02514, 0.9214, 0.3876, -0.02692, 0.7829, 0.3693, 0.5006, 0.9048, -0.003374, -0.4257, 0.9997, -0.001861, -0.02554, 0.9879, -0.153, -0.02452, 0.9058, -0.1132, -0.4082, 0.9997, -0.001847, -0.02515, 0.9158, -0.003266, -0.4016, 0.8511, 0.3917, -0.3497, 0.9215, 0.3875, -0.02694, 0.4867, -0.006441, -0.8735, 0.9049, -0.00336, -0.4257, 0.9058, -0.1132, -0.4082, 0.5073, -0.08048, -0.858, 0.9158, -0.003275, -0.4016, 0.525, -0.006605, -0.8511, 0.5502, 0.3738, -0.7467, 0.8511, 0.3917, -0.3496, 0.1109, -0.009116, -0.9938, 0.4867, -0.006433, -0.8735, 0.5073, -0.08051, -0.858, 0.142, -0.1223, -0.9823, 0.5249, -0.006588, -0.8511, 0.1502, -0.009402, -0.9886, 0.2272, 0.3342, -0.9147, 0.5502, 0.3739, -0.7467, 0.7829, 0.3693, 0.5007, 0.3409, 0.2879, 0.8949, 0.463, -0.01466, 0.8863, 0.8339, -0.007162, 0.5518, 0.1562, -0.5132, 0.8439, 0.2471, -0.372, 0.8948, 0.4787, -0.1884, 0.8575, 0.3301, -0.2751, 0.9029, 0.4098, -0.09746, 0.907, 0.2189, -0.2141, 0.952, 0.7577, -0.1557, 0.6337, 0.8005, -0.03064, 0.5985, 0.2189, -0.2141, 0.952, 0.387, -0.6877, 0.6143, 0.619, -0.4885, 0.615, 0.7577, -0.1557, 0.6337, 0.4786, -0.1884, 0.8576, 0.2471, -0.372, 0.8947, 0.2189, -0.2141, 0.952, 0.4098, -0.09745, 0.907, 0.3354, 0.2784, 0.9, 0.5137, -0.01931, 0.8578, 0.463, -0.01466, 0.8863, 0.3409, 0.2878, 0.8949, 0.4787, -0.1884, 0.8575, 0.5137, -0.01929, 0.8578, 0.3605, -0.03103, 0.9322, 0.3301, -0.2751, 0.903, 0.4098, -0.09746, 0.907, 0.463, -0.01465, 0.8863, 0.5137, -0.01929, 0.8578, 0.4786, -0.1884, 0.8576, 0.8005, -0.03067, 0.5985, 0.8339, -0.00714, 0.5518, 0.463, -0.01466, 0.8863, 0.4098, -0.09745, 0.907, 0.2471, -0.372, 0.8948, 0.2423, -0.8009, 0.5476, 0.387, -0.6877, 0.6143, 0.2189, -0.2141, 0.952, 0.1562, -0.5132, 0.8439, 0.1138, -0.8644, 0.4898, 0.2422, -0.8009, 0.5477, 0.2471, -0.372, 0.8947, 0.231, 0.3758, 0.8974, 0.01714, 0.2992, 0.954, 0.01744, 0.1868, 0.9822, 0.2622, 0.2188, 0.9399, 0.231, 0.3758, 0.8974, 0.3704, 0.7468, 0.5523, 0.5832, 0.5888, 0.5596, 0.3238, 0.282, 0.9031, 0.231, 0.3758, 0.8974, 0.2622, 0.2188, 0.9399, 0.3354, 0.2783, 0.9, 0.3704, 0.7468, 0.5523, 0.3409, 0.2879, 0.8949, 0.2227, 0.826, 0.5177, 0.3704, 0.7468, 0.5523, 0.3354, 0.2784, 0.9, 0.783, 0.3692, 0.5006, 0.3866, 0.8292, 0.4037, 0.2227, 0.8261, 0.5177, 0.3409, 0.2879, 0.8949, -0.0141, 0.5193, -0.8545, -0.01671, 0.2164, -0.9762, 0.1244, 0.3572, -0.9257, 0.0433, 0.6258, -0.7788, -0.7077, 0.5902, -0.3883, -0.8008, 0.5987, 0.01265, -0.3034, 0.9529, 0.003146, -0.2653, 0.9532, -0.1454, -0.8009, 0.5987, 0.01262, -0.6938, 0.592, 0.4101, -0.2601, 0.9538, 0.1502, -0.3034, 0.9529, 0.003152, -0.6938, 0.592, 0.4101, -0.4103, 0.5898, 0.6955, -0.1494, 0.9532, 0.2629, -0.2601, 0.9538, 0.1503, -0.4104, 0.5898, 0.6955, 0.01497, 0.5972, 0.8019, 0.006827, 0.9532, 0.3023, -0.1493, 0.9532, 0.2629, 0.01498, 0.5972, 0.8019, 0.4363, 0.5885, 0.6807, 0.1616, 0.9527, 0.2575, 0.006844, 0.9532, 0.3023, 0.4362, 0.5884, 0.6807, 0.7096, 0.5897, 0.3856, 0.2683, 0.953, 0.141, 0.1615, 0.9527, 0.2575, 0.7096, 0.5897, 0.3856, 0.8027, 0.5962, -0.0153, 0.3064, 0.9519, -0.007492, 0.2683, 0.953, 0.141, 0.8027, 0.5962, -0.01533, 0.6956, 0.588, -0.4127, 0.2631, 0.9523, -0.1546, 0.3064, 0.9519, -0.007498, 0.6956, 0.588, -0.4128, 0.4122, 0.5854, -0.6981, 0.1524, 0.9515, -0.2672, 0.2631, 0.9523, -0.1546, 0.4122, 0.5855, -0.6981, -0.01309, 0.5937, -0.8045, -0.003822, 0.9518, -0.3066, 0.1524, 0.9515, -0.2672, -0.01312, 0.5937, -0.8045, -0.4344, 0.5868, -0.6834, -0.1585, 0.952, -0.2618, -0.00381, 0.9518, -0.3066, -0.4344, 0.5868, -0.6834, -0.7077, 0.5902, -0.3883, -0.2652, 0.9532, -0.1454, -0.1585, 0.952, -0.2618])] * 3)])

# ---- objects
ob_bat = bpy.data.objects.new('Bat', me_mesh)

# ---- transforms, parenting, visibility, modifiers, constraints
ob_bat.location = (0.0, 0.0, 0.0)
ob_bat.rotation_euler = (1.571, -0.0, 0.0)
ob_bat.scale = (0.01, 0.01, 0.01)
ob_bat.color = (0.8, 0.8, 0.8, 1.0)
ob_bat.lineart.crease_threshold = 0.0

# ---- collection membership
scene.collection.objects.link(ob_bat)

# ---- scene / render settings (as saved in the file)
scene.frame_start = 1; scene.frame_end = 250; scene.frame_set(1)
scene.render.engine = 'BLENDER_EEVEE_NEXT'
scene.render.fps = 30
scene.cycles.use_denoising = False
scene.cycles.samples = 128
scene.cycles.sampling_pattern = 'TABULATED_SOBOL'
scene.cycles.use_adaptive_sampling = False
scene.cycles.use_light_tree = False
scene.view_settings.view_transform = 'Filmic'
bpy.context.view_layer.update()

# ---- added for rendering (the .blend has no active camera and no usable light): camera, sun
cam_auto = bpy.data.cameras.new('AutoCamera')
cam_auto.lens = 50.0
cam_auto.sensor_width = 36.0
cam_auto.clip_end = 1000.0
ob_auto_camera = bpy.data.objects.new('AutoCamera', cam_auto)
scene.collection.objects.link(ob_auto_camera)
ob_auto_camera.location = (10.0739, -12.3065, 13.375)
ob_auto_camera.rotation_euler = (1.09748, -7.21219e-08, 0.694738)
scene.camera = ob_auto_camera
light_auto_sun = bpy.data.lights.new('AutoSun', 'SUN')
light_auto_sun.energy = 3.0
light_auto_sun.angle = 0.0523599
ob_auto_sun = bpy.data.objects.new('AutoSun', light_auto_sun)
scene.collection.objects.link(ob_auto_sun)
ob_auto_sun.rotation_euler = (0.872665, 0.174533, 0.523599)
bpy.context.view_layer.update()
